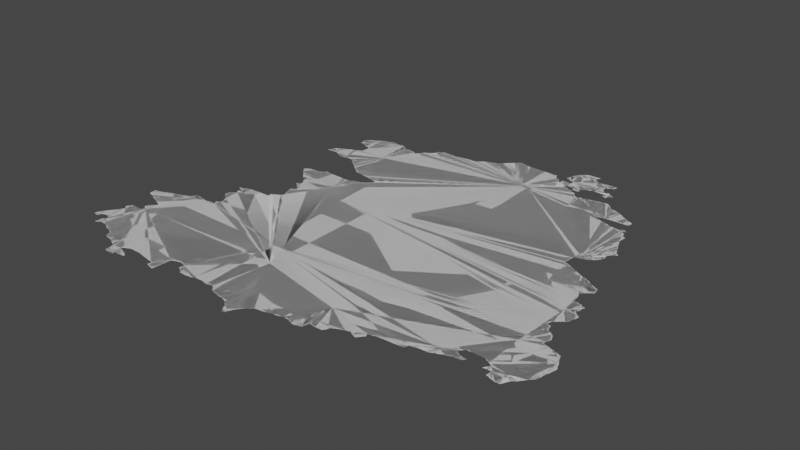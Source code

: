 # Source: egermany.blend  (saved by Blender 3.6.14; exported with 4.5.12 LTS)
import bpy
from mathutils import Matrix  # noqa: F401  (used for matrix-valued properties, if any)

bpy.ops.wm.read_factory_settings(use_empty=True)
scene = bpy.context.scene
scene.name = 'Scene'

# ---- collections
col_collection = bpy.data.collections.new('Collection'); scene.collection.children.link(col_collection)

# ---- node groups
ng_auto_smooth = bpy.data.node_groups.new('Auto Smooth', 'GeometryNodeTree')
_s = ng_auto_smooth.interface.new_socket(name='Geometry', in_out='OUTPUT', socket_type='NodeSocketGeometry')
_s = ng_auto_smooth.interface.new_socket(name='Geometry', in_out='INPUT', socket_type='NodeSocketGeometry')
_s = ng_auto_smooth.interface.new_socket(name='Angle', in_out='INPUT', socket_type='NodeSocketFloat')
_s.subtype = 'ANGLE'
_s.min_value = 0.0
_s.max_value = 3.142
ng_auto_smooth.is_modifier = True
_N = ng_auto_smooth.nodes; _L = ng_auto_smooth.links
n0 = _N.new('NodeGroupOutput'); n0.name = 'Group Output'; n0.location = (480, -100)
n1 = _N.new('NodeGroupInput'); n1.name = 'Group Input'; n1.location = (-420, -300)
n2 = _N.new('NodeGroupInput'); n2.name = 'Group Input.001'; n2.location = (-60, -100)
n3 = _N.new('GeometryNodeSetShadeSmooth'); n3.name = 'Set Shade Smooth'; n3.location = (120, -100)
n3.domain = 'EDGE'
n4 = _N.new('GeometryNodeSetShadeSmooth'); n4.name = 'Set Shade Smooth.001'; n4.location = (300, -100)
n5 = _N.new('GeometryNodeInputMeshEdgeAngle'); n5.name = 'Edge Angle'; n5.location = (-420, -220)
n6 = _N.new('GeometryNodeInputEdgeSmooth'); n6.name = 'Is Edge Smooth'; n6.location = (-60, -160)
n7 = _N.new('GeometryNodeInputShadeSmooth'); n7.name = 'Is Face Smooth'; n7.location = (-240, -340)
n8 = _N.new('FunctionNodeBooleanMath'); n8.name = 'Boolean Math'; n8.location = (-60, -220)
n9 = _N.new('FunctionNodeCompare'); n9.name = 'Compare'; n9.location = (-240, -180)
n9.operation = 'LESS_EQUAL'
_L.new(n5.outputs[0], n9.inputs[0])
_L.new(n4.outputs[0], n0.inputs[0])
_L.new(n1.outputs[1], n9.inputs[1])
_L.new(n9.outputs[0], n8.inputs[0])
_L.new(n7.outputs[0], n8.inputs[1])
_L.new(n2.outputs[0], n3.inputs[0])
_L.new(n6.outputs[0], n3.inputs[1])
_L.new(n3.outputs[0], n4.inputs[0])
_L.new(n8.outputs[0], n3.inputs[2])
n0.is_active_output = True

# ---- world
world_world = bpy.data.worlds.new('World'); scene.world = world_world
world_world.use_nodes = True; world_world.node_tree.nodes.clear()
_N = world_world.node_tree.nodes; _L = world_world.node_tree.links
n0 = _N.new('ShaderNodeOutputWorld'); n0.name = 'World Output'; n0.location = (300, 300)
n1 = _N.new('ShaderNodeBackground'); n1.name = 'Background'; n1.location = (10, 300)
n1.inputs[0].default_value = (0.05088, 0.05088, 0.05088, 1.0)
_L.new(n1.outputs[0], n0.inputs[0])
n0.is_active_output = True
world_world.color = (0.05088, 0.05088, 0.05088)
world_world.use_sun_shadow = False
world_world.sun_shadow_jitter_overblur = 0.0

# ---- meshes
me_mesh_004 = bpy.data.meshes.new('Mesh.004')
me_mesh_004.from_pydata([(9.88, 50.64, -5.186e-08), (9.88, 50.64, -4.439e-08), (9.89, 50.65, -9.439e-08), (9.892, 50.67, -9.002e-08), (9.896, 50.69, -7.311e-08), (9.929, 50.63, -1.003e-07), (9.91, 50.69, -9.926e-08), (9.913, 50.71, -8.472e-08), (9.918, 50.72, -5.28e-08), (10.04, 50.53, 8.231e-08), (10.04, 50.53, -4.728e-08), (10.05, 50.53, -4.162e-08), (10.05, 50.54, -8.679e-08), (10.05, 50.55, -9.423e-08), (10.06, 50.54, -5.771e-08), (10.07, 50.55, -9.728e-08), (10.09, 50.55, -7.837e-08), (10.11, 50.56, -8.485e-08), (10.13, 50.56, -7.349e-08), (10.21, 50.55, -9.751e-08), (10.21, 50.54, -4.661e-08), (10.24, 50.52, -8.686e-08), (10.23, 50.52, 1.388e-08), (10.23, 50.52, -5.103e-09), (10.24, 50.54, -9.253e-08), (9.949, 50.67, -9.608e-08), (9.93, 50.73, -9.642e-08), (9.935, 50.75, -7.399e-08), (9.948, 50.64, -8.355e-08), (9.949, 50.65, -9.083e-08), (10.16, 50.79, -9.988e-08), (9.95, 50.75, -9.273e-08), (9.952, 50.77, -8.566e-08), (9.958, 50.78, -5.868e-08), (9.963, 50.64, -4.439e-08), (9.962, 50.64, -5.327e-08), (9.989, 50.68, -8.183e-08), (9.97, 50.79, -9.41e-08), (9.975, 50.81, -7.399e-08), (9.99, 50.81, -9.901e-08), (9.992, 50.83, -8.566e-08), (9.998, 50.84, -5.868e-08), (10.01, 50.68, -7.491e-08), (10.01, 50.85, -9.332e-08), (10.02, 50.87, -7.399e-08), (10.03, 50.68, -7.491e-08), (10.03, 50.87, -9.461e-08), (10.05, 50.61, -8.776e-08), (10.06, 50.62, -4.162e-08), (10.05, 50.68, -7.607e-08), (10.07, 50.62, -8.118e-08), (10.08, 50.65, -7.491e-08), (10.07, 50.67, -9.587e-08), (10.09, 50.63, -9.27e-08), (10.09, 50.65, -9.926e-08), (10.55, 50.63, -9.988e-08), (10.11, 50.56, -9.156e-08), (10.11, 50.56, -8.564e-08), (10.22, 50.61, -9.988e-08), (10.01, 50.93, -7.55e-08), (10.01, 50.95, -8.761e-08), (10.02, 50.97, -6.249e-08), (10.03, 50.93, -9.82e-08), (10.03, 50.97, -9.677e-08), (10.03, 50.99, -8.038e-08), (10.04, 51.0, -4.217e-08), (10.04, 50.91, -9.121e-08), (10.05, 51.0, -8.517e-08), (10.1, 51.0, -7.405e-08), (10.13, 51.0, -7.738e-08), (10.16, 51.06, -4.202e-08), (10.16, 51.08, -3.329e-08), (10.17, 51.0, -4.994e-08), (10.17, 51.05, -8.424e-08), (10.17, 51.09, -9.257e-08), (10.17, 51.11, -8.282e-08), (10.18, 51.12, -4.217e-08), (10.21, 51.01, -1.008e-07), (10.19, 51.04, -6.409e-08), (10.19, 51.05, -9.681e-08), (10.19, 51.13, -8.718e-08), (10.2, 51.14, -5.327e-08), (10.2, 51.2, -4.528e-08), (10.21, 51.03, -9.32e-08), (10.21, 51.15, -9.004e-08), (10.22, 51.16, -6.126e-08), (10.21, 51.2, -8.843e-08), (10.3, 51.13, -9.988e-08), (10.23, 51.17, -9.282e-08), (10.23, 51.19, 5.18e-08), (10.23, 51.18, -3.329e-08), (10.23, 51.18, -5.993e-08), (10.23, 51.18, -5.993e-08), (10.22, 51.19, -6.076e-08), (10.23, 51.19, -9.868e-08), (10.11, 50.56, 1.358e-08), (9.94, 51.32, -4.439e-08), (9.936, 51.35, -9.432e-08), (9.935, 51.37, -7.845e-08), (9.957, 51.3, -7.393e-08), (9.951, 51.31, -9.172e-08), (9.95, 51.37, -9.77e-08), (9.955, 51.38, -7.334e-08), (9.991, 51.39, -9.59e-08), (9.991, 51.29, -9.793e-08), (10.01, 51.28, -6.541e-08), (10.01, 51.29, -9.926e-08), (10.0, 51.4, -5.98e-08), (10.03, 51.27, -8.664e-08), (10.28, 51.33, -9.988e-08), (10.06, 51.26, -7.576e-08), (10.05, 51.27, -9.597e-08), (10.05, 51.41, -9.648e-08), (10.07, 51.25, -8.147e-08), (10.06, 51.42, -6.929e-08), (10.1, 51.24, -7.096e-08), (10.09, 51.25, -9.208e-08), (10.09, 51.43, -8.85e-08), (10.11, 51.43, -9.77e-08), (10.13, 51.23, -9.147e-08), (10.11, 51.44, -7.675e-08), (10.15, 51.22, -6.3e-08), (10.15, 51.23, -9.848e-08), (10.15, 51.45, -9.436e-08), (10.17, 51.21, -8.905e-08), (10.16, 51.46, -5.969e-08), (10.19, 51.21, -9.465e-08), (10.21, 51.47, -8.854e-08), (10.22, 51.48, -6.931e-08), (10.27, 50.51, -9.708e-08), (10.3, 50.5, -6.411e-08), (10.29, 50.51, -9.813e-08), (10.35, 50.49, -9.452e-08), (10.36, 50.46, -5.438e-08), (10.35, 50.47, -8.25e-08), (10.38, 50.42, -5.527e-08), (10.37, 50.43, -9.513e-08), (10.37, 50.45, -9.436e-08), (10.39, 50.4, -6.598e-08), (10.39, 50.41, -9.781e-08), (10.41, 50.4, -7.491e-08), (10.43, 50.4, -5.427e-08), (10.45, 50.4, -9.035e-08), (10.47, 50.39, -8.976e-08), (10.5, 50.38, -7.818e-08), (10.49, 50.39, -9.603e-08), (10.51, 50.37, -8.529e-08), (10.54, 50.36, -7.854e-08), (10.53, 50.37, -9.481e-08), (10.61, 50.23, -8.449e-08), (10.63, 50.22, -4.786e-08), (10.63, 50.23, -9.926e-08), (10.68, 50.22, -8.798e-08), (10.71, 50.22, -9.057e-08), (10.73, 50.22, -7.169e-08), (10.72, 50.23, -8.74e-08), (10.58, 50.34, -6.414e-08), (10.57, 50.35, -8.941e-08), (10.61, 50.31, -1.034e-07), (10.61, 50.33, -9.692e-08), (10.7, 50.34, -9.922e-08), (10.7, 50.35, -8.99e-08), (10.71, 50.33, -9.405e-08), (10.7, 50.34, -6.076e-08), (10.7, 50.35, -6.076e-08), (10.71, 50.34, -4.162e-08), (10.71, 50.35, -4.162e-08), (10.7, 50.36, -9.193e-08), (10.71, 50.36, -8.279e-08), (10.73, 50.25, -9.239e-08), (10.75, 50.32, -8.681e-08), (10.72, 50.36, -5.771e-08), (10.73, 50.37, -9.603e-08), (10.75, 50.25, -8.99e-08), (10.75, 50.31, -1.001e-07), (10.75, 50.37, -8.566e-08), (10.79, 50.25, -9.1e-08), (10.77, 50.31, -8.777e-08), (10.77, 50.38, -8.11e-08), (10.77, 50.39, -9.848e-08), (10.81, 50.29, -9.531e-08), (10.8, 50.3, -6.764e-08), (10.8, 50.39, -9.054e-08), (10.85, 50.25, -8.639e-08), (10.84, 50.27, -9.49e-08), (10.84, 50.28, -7.797e-08), (10.85, 50.27, -9.739e-08), (10.86, 50.27, -5.117e-08), (10.91, 50.39, -9.157e-08), (10.86, 50.27, -4.578e-08), (10.95, 50.39, -9.416e-08), (10.96, 50.38, -4.578e-08), (10.98, 50.38, -8.028e-08), (11.05, 50.37, -9.462e-08), (11.07, 50.36, -7.761e-08), (11.07, 50.37, -9.77e-08), (11.17, 50.51, -9.988e-08), (11.15, 50.35, -9.99e-08), (11.15, 50.3, -7.168e-08), (11.16, 50.33, -8.016e-08), (11.19, 50.29, -9.049e-08), (11.21, 50.29, -1.037e-07), (11.21, 50.28, -5.327e-08), (11.25, 50.27, -7.989e-08), (11.25, 50.33, -9.554e-08), (11.25, 50.35, -9.473e-08), (11.25, 50.39, -9.38e-08), (11.27, 50.49, -9.367e-08), (11.26, 50.4, -8.862e-08), (11.26, 50.44, -6.147e-08), (11.26, 50.47, -7.491e-08), (11.3, 50.5, -7.506e-08), (11.31, 50.51, -9.51e-08), (11.33, 50.51, -8.664e-08), (11.36, 50.52, -6.334e-08), (11.38, 50.52, -6.684e-08), (11.36, 50.53, -9.897e-08), (11.38, 50.53, -9.464e-08), (11.41, 50.51, -8.777e-08), (11.44, 50.44, -3.329e-08), (11.43, 50.45, -8.292e-08), (11.44, 50.49, -6.052e-08), (11.43, 50.51, -9.603e-08), (11.45, 50.43, -7.814e-08), (11.47, 50.42, -6.95e-08), (11.47, 50.43, -9.677e-08), (11.67, 50.41, -1.035e-07), (11.5, 50.4, -4.412e-08), (11.49, 50.41, -9.083e-08), (11.51, 50.39, -8.677e-08), (11.53, 50.39, -9.171e-08), (11.59, 50.39, -8.712e-08), (11.66, 50.4, -5.615e-08), (11.79, 50.42, -7.756e-08), (11.81, 50.41, -8.994e-08), (11.83, 50.4, -4.162e-08), (11.84, 50.4, -4.162e-08), (11.83, 50.4, -9.247e-08), (11.84, 50.4, -8.99e-08), (11.85, 50.41, -9.151e-08), (11.91, 50.42, -8.68e-08), (12.4, 50.53, -9.91e-08), (11.93, 50.42, -6.576e-08), (11.96, 50.39, -7.132e-08), (11.95, 50.41, -9.377e-08), (11.97, 50.37, -7.491e-08), (11.97, 50.39, -9.587e-08), (11.99, 50.36, -8.384e-08), (11.99, 50.37, -9.681e-08), (12.05, 50.35, -9.073e-08), (12.07, 50.34, -7.585e-08), (12.07, 50.35, -9.737e-08), (12.11, 50.33, -9.3e-08), (12.15, 50.33, -9.078e-08), (12.3, 50.18, -8.62e-08), (12.29, 50.21, -9.007e-08), (12.37, 50.25, -1.227e-07), (12.33, 50.18, -8.74e-08), (12.35, 50.21, -8.913e-08), (12.34, 50.18, -5.438e-08), (12.35, 50.19, -8.2e-08), (12.36, 50.22, -6.231e-08), (12.2, 50.32, -8.186e-08), (12.19, 50.33, -9.692e-08), (12.22, 50.3, -5.327e-08), (12.21, 50.31, -8.977e-08), (12.24, 50.28, -3.329e-08), (12.23, 50.29, -9.213e-08), (12.25, 50.27, -7.999e-08), (12.27, 50.25, -8.628e-08), (12.27, 50.27, -9.926e-08), (12.39, 50.29, -9.869e-08), (12.38, 50.26, -7.056e-08), (12.39, 50.31, -9.848e-08), (12.41, 50.31, -7.075e-08), (12.41, 50.33, -9.651e-08), (12.43, 50.33, -8.043e-08), (12.44, 50.34, -6.601e-08), (12.45, 50.35, -8.92e-08), (12.46, 50.36, -6.023e-08), (12.47, 50.37, -9.492e-08), (12.49, 50.38, -7.283e-08), (12.49, 50.39, -9.647e-08), (12.57, 50.4, -1.107e-08), (12.57, 50.41, 1.413e-08), (12.59, 50.41, -9.177e-08), (12.65, 50.42, -7.625e-08), (12.67, 50.43, -9.503e-08), (12.66, 50.42, -4.578e-08), (12.72, 50.43, -8.23e-08), (12.76, 50.44, -4.661e-08), (12.77, 50.45, -9.112e-08), (12.81, 50.45, -8.564e-08), (12.83, 50.46, -9.031e-08), (12.85, 50.45, -8.914e-08), (12.87, 50.44, -7.68e-08), (12.87, 50.45, -9.748e-08), (13.03, 50.59, -9.988e-08), (12.92, 50.42, -4.162e-08), (12.91, 50.43, -9.839e-08), (12.93, 50.42, -7.267e-08), (12.95, 50.42, -7.29e-08), (12.96, 50.42, -4.439e-08), (12.97, 50.43, -9.009e-08), (13.02, 50.44, -8.941e-08), (13.03, 50.51, -9.669e-08), (13.05, 50.52, -9.523e-08), (13.17, 50.51, -9.2e-08), (13.19, 50.51, -7.952e-08), (13.19, 50.53, -9.76e-08), (13.21, 50.55, -9.23e-08), (13.2, 50.53, -7.025e-08), (13.22, 50.56, -7.572e-08), (13.47, 50.79, -9.988e-08), (13.23, 50.57, -8.791e-08), (13.24, 50.58, -4.162e-08), (13.25, 50.59, -7.991e-08), (13.27, 50.61, -9.312e-08), (13.26, 50.6, -4.162e-08), (13.3, 50.62, -7.584e-08), (13.33, 50.63, -9.964e-08), (13.32, 50.62, -4.162e-08), (13.36, 50.64, -8.692e-08), (13.38, 50.64, -4.162e-08), (13.4, 50.64, -7.342e-08), (13.38, 50.65, -9.954e-08), (13.4, 50.65, -9.067e-08), (13.44, 50.62, -4.959e-08), (13.43, 50.63, -8.971e-08), (13.47, 50.61, -8.785e-08), (13.49, 50.61, -7.766e-08), (13.49, 50.63, -9.76e-08), (13.5, 50.63, -9.18e-08), (13.51, 50.65, -9.077e-08), (13.52, 50.65, -6.796e-08), (13.53, 50.67, -9.317e-08), (13.53, 50.69, -9.597e-08), (13.53, 50.71, -8.953e-08), (13.54, 50.68, -1.125e-07), (13.54, 50.68, -7.075e-08), (13.54, 50.67, -4.217e-08), (13.54, 50.68, -5.951e-08), (13.55, 50.72, -9.233e-08), (13.59, 50.72, -5.785e-08), (13.59, 50.73, -9.269e-08), (13.79, 50.75, -9.976e-08), (13.69, 50.74, -9.17e-08), (13.73, 50.74, -8.172e-08), (13.79, 50.74, -4.144e-08), (13.82, 50.75, -9.854e-08), (13.89, 50.75, -8.485e-08), (13.89, 50.79, -9.413e-08), (13.91, 50.8, -6.326e-08), (13.92, 50.8, -5.847e-08), (13.93, 50.81, -9.317e-08), (13.99, 50.82, -7.425e-08), (14.13, 50.92, -9.988e-08), (14.01, 50.82, -7.469e-08), (14.07, 50.82, -8.918e-08), (14.09, 50.82, -7.618e-08), (14.09, 50.83, -9.681e-08), (14.11, 50.83, -8.723e-08), (14.13, 50.84, -6.733e-08), (14.13, 50.85, -9.926e-08), (14.15, 50.85, -8.914e-08), (14.18, 50.86, -8.195e-08), (14.19, 50.87, -9.221e-08), (14.22, 50.88, -9.06e-08), (14.23, 50.89, -8.834e-08), (14.27, 50.99, -8.245e-08), (14.27, 50.9, -6.46e-08), (14.31, 50.95, -1.106e-07), (14.27, 50.97, -9.926e-08), (14.27, 51.01, -8.557e-08), (14.29, 50.97, -8.269e-08), (14.28, 51.02, -6.023e-08), (14.29, 51.03, -7.679e-08), (14.29, 51.05, -9.523e-08), (14.31, 50.9, -4.786e-08), (14.31, 50.91, -9.926e-08), (14.3, 50.96, -4.412e-08), (14.31, 51.05, -8.523e-08), (14.34, 50.91, -9.213e-08), (14.33, 51.06, -9.084e-08), (14.73, 51.34, -9.988e-08), (14.36, 50.94, -8.644e-08), (14.35, 51.05, -8.99e-08), (14.37, 50.91, -9.925e-08), (14.37, 50.93, -9.76e-08), (14.38, 51.05, -9.41e-08), (14.38, 50.93, -6.869e-08), (14.39, 50.94, -6.825e-08), (14.64, 50.86, -6.456e-08), (14.65, 50.86, -8.426e-08), (14.65, 50.89, -9.883e-08), (14.71, 50.85, -9.748e-08), (14.71, 50.84, -7.134e-08), (14.44, 51.05, -9.266e-08), (14.47, 51.05, -9.76e-08), (14.49, 51.05, -9.533e-08), (14.51, 51.04, -6.638e-08), (14.51, 51.05, -9.845e-08), (14.53, 51.03, -9.293e-08), (14.56, 50.92, -8.42e-08), (14.56, 50.93, -4.162e-08), (14.55, 51.02, -8.251e-08), (14.55, 51.03, -9.848e-08), (14.56, 50.93, -8.764e-08), (14.57, 50.93, -9.273e-08), (14.57, 50.95, -8.198e-08), (14.58, 50.96, -4.217e-08), (14.57, 51.01, -8.761e-08), (14.99, 51.37, -1.022e-07), (14.59, 50.93, -9.017e-08), (14.59, 51.0, 5.178e-08), (14.59, 50.99, -3.329e-08), (14.6, 50.99, -6.98e-08), (14.6, 50.99, -7.5e-08), (14.59, 51.0, -8.99e-08), (14.59, 50.98, -4.162e-08), (14.59, 51.0, -5.438e-08), (14.6, 50.98, -8.761e-08), (14.59, 51.01, -9.93e-08), (14.59, 50.97, -9.676e-08), (14.64, 50.88, -4.578e-08), (14.63, 50.93, -9.244e-08), (14.65, 50.93, -1.032e-07), (14.74, 50.84, -9.681e-08), (14.79, 50.83, -8.236e-08), (14.8, 50.84, -5.261e-08), (14.81, 50.87, -8.723e-08), (14.81, 50.89, -9.394e-08), (14.82, 50.89, -6.973e-08), (14.83, 50.91, -9.399e-08), (14.84, 50.92, -6.354e-08), (14.85, 50.93, -9.185e-08), (14.86, 50.94, -7.277e-08), (14.87, 50.95, -8.835e-08), (14.99, 51.15, -9.919e-08), (14.88, 50.96, -6.662e-08), (14.89, 50.97, -8.469e-08), (14.9, 50.98, -3.329e-08), (14.91, 50.99, -8.048e-08), (14.91, 51.01, -9.926e-08), (14.93, 51.01, -7.698e-08), (14.93, 51.03, -9.76e-08), (14.94, 51.03, -7.391e-08), (14.95, 51.05, -9.587e-08), (14.96, 51.05, -6.973e-08), (14.97, 51.07, -9.399e-08), (14.98, 51.07, -7.832e-08), (15.0, 51.18, -8.683e-08), (15.0, 51.16, -4.578e-08), (12.28, 50.22, -2.045e-08), (10.25, 51.49, -8.85e-08), (10.27, 51.49, -9.77e-08), (10.27, 51.5, -7.337e-08), (10.31, 51.51, -9.248e-08), (10.65, 51.56, -9.957e-08), (10.32, 51.52, -4.107e-08), (10.35, 51.53, -8.604e-08), (10.36, 51.54, -6.791e-08), (10.38, 51.58, -7.108e-08), (10.37, 51.55, -1.026e-07), (10.39, 51.58, -6.232e-08), (10.45, 51.57, -9.68e-08), (10.44, 51.58, -3.576e-08), (10.47, 51.57, -8.855e-08), (10.51, 51.55, -9.926e-08), (10.51, 51.56, -6.68e-08), (10.53, 51.55, -9.636e-08), (10.54, 51.56, -7.017e-08), (11.8, 51.31, -9.988e-08), (10.58, 51.79, -7.288e-08), (10.58, 51.81, -6.658e-08), (10.61, 51.57, -9.392e-08), (10.59, 51.78, -6.796e-08), (10.59, 51.79, -9.587e-08), (10.62, 51.76, -6.703e-08), (10.61, 51.77, -9.399e-08), (10.63, 51.57, -8.796e-08), (10.64, 51.61, -4.162e-08), (10.64, 51.61, -4.895e-08), (10.64, 51.74, -6.703e-08), (10.63, 51.75, -9.399e-08), (10.65, 51.56, -3.329e-08), (10.66, 51.57, -1.127e-07), (10.64, 51.56, -8.157e-08), (10.65, 51.59, -8.566e-08), (10.65, 51.61, -8.761e-08), (10.66, 51.62, -4.162e-08), (10.66, 51.72, -6.126e-08), (10.65, 51.73, -9.027e-08), (10.66, 51.56, -8.33e-08), (10.66, 51.57, -9.5e-08), (10.66, 51.61, -8.611e-08), (10.67, 51.63, -7.92e-08), (10.68, 51.66, -4.528e-08), (10.68, 51.67, -8.032e-08), (10.69, 51.65, -9.53e-08), (10.67, 51.71, -9.628e-08), (10.69, 51.63, -9.893e-08), (11.23, 51.89, -8.311e-08), (10.58, 51.85, -4.717e-08), (10.58, 52.0, -4.754e-08), (10.56, 52.0, -1.649e-07), (10.57, 52.0, -6.411e-08), (10.57, 52.0, -7.741e-08), (10.58, 52.01, -6.076e-08), (10.59, 51.85, -9.508e-08), (10.59, 52.01, -8.756e-08), (10.6, 51.86, -7.888e-08), (10.61, 51.87, -8.643e-08), (10.62, 51.88, -3.329e-08), (10.62, 51.98, -5.438e-08), (10.61, 51.99, -9.4e-08), (10.63, 52.01, -9.136e-08), (10.63, 51.88, -7.551e-08), (10.64, 51.92, -6.873e-08), (10.62, 51.93, -8.99e-08), (10.63, 51.95, -1.917e-07), (10.63, 51.93, -6.126e-08), (10.64, 51.93, -9.925e-08), (10.63, 51.97, -9.415e-08), (10.65, 51.89, -9.585e-08), (10.65, 51.91, -9.492e-08), (10.65, 51.95, -9.997e-08), (10.64, 51.97, 5.265e-08), (10.64, 51.96, -3.329e-08), (10.65, 51.96, -5.993e-08), (10.65, 51.96, -5.993e-08), (10.66, 52.03, -1.253e-07), (10.64, 51.97, -8.99e-08), (10.64, 52.02, -2.553e-08), (10.66, 52.04, -5.993e-08), (10.69, 52.04, -1.081e-07), (10.72, 52.04, -8.875e-08), (10.76, 52.05, -9.731e-08), (10.79, 52.05, -9.038e-08), (10.81, 52.05, -9.156e-08), (10.83, 52.05, -9.174e-08), (10.86, 52.05, -9.425e-08), (10.89, 52.05, -9.577e-08), (10.77, 52.77, -7.135e-08), (10.77, 52.79, -9.438e-08), (10.8, 52.75, -7.166e-08), (10.79, 52.77, -9.587e-08), (10.81, 52.73, -7.468e-08), (10.81, 52.75, -9.493e-08), (10.83, 52.71, -7.55e-08), (10.83, 52.73, -9.76e-08), (10.85, 52.69, -7.732e-08), (10.85, 52.71, -9.926e-08), (10.88, 52.66, -3.329e-08), (10.87, 52.67, -8.208e-08), (10.87, 52.69, -9.926e-08), (10.77, 52.83, -8.5e-08), (10.81, 52.83, -9.28e-08), (10.84, 52.84, -9.166e-08), (10.6, 53.36, -1.565e-07), (10.59, 53.37, -6.076e-08), (10.6, 53.37, -7.937e-08), (10.6, 53.38, -3.329e-08), (10.61, 53.37, -9.016e-08), (10.61, 53.39, -8.781e-08), (10.62, 53.41, -6.516e-08), (10.63, 53.41, -9.741e-08), (10.63, 53.43, -8.238e-08), (10.69, 53.38, -8.901e-08), (10.65, 53.45, -1.052e-07), (10.71, 53.37, -9.173e-08), (10.74, 53.36, -9.347e-08), (10.73, 53.37, -1.017e-07), (10.78, 53.34, -7.094e-08), (10.77, 53.35, -9.339e-08), (10.81, 53.33, -9.024e-08), (10.83, 53.32, -7.75e-08), (10.85, 53.32, -8.299e-08), (10.89, 53.32, -6.944e-08), (10.64, 53.44, -5.527e-08), (10.66, 53.46, -7.578e-08), (10.69, 53.47, -9.234e-08), (10.7, 53.48, -4.162e-08), (10.71, 53.48, -8.568e-08), (10.74, 53.5, -8.23e-08), (10.73, 53.49, -9.016e-08), (10.75, 53.76, -7.833e-08), (10.77, 53.51, -8.894e-08), (10.78, 53.75, -8.596e-08), (10.79, 53.51, -9.42e-08), (10.79, 53.52, -7.058e-08), (10.81, 53.53, -8.684e-08), (10.82, 53.74, -7.535e-08), (10.81, 53.75, -1.012e-07), (10.83, 53.53, -9.848e-08), (10.83, 53.54, -6.564e-08), (10.85, 53.73, -8.606e-08), (10.85, 53.55, -8.858e-08), (10.87, 53.55, -9.84e-08), (10.87, 53.56, -5.693e-08), (10.88, 53.72, -7.949e-08), (10.87, 53.73, -1.207e-07), (10.75, 53.77, -9.039e-08), (10.76, 53.86, -8.565e-08), (10.77, 53.86, -7.753e-08), (10.79, 53.87, -9.11e-08), (10.83, 53.89, -9.45e-08), (10.84, 53.9, -6.023e-08), (10.85, 53.91, -8.92e-08), (10.86, 53.92, -4.217e-08), (10.87, 53.93, -8.141e-08), (10.95, 52.06, -7.618e-08), (10.96, 52.06, -9.846e-08), (10.95, 52.09, -8.68e-08), (10.95, 52.1, -6.95e-08), (10.96, 52.07, -8.618e-08), (10.97, 52.11, -8.803e-08), (10.98, 52.12, -2.327e-08), (10.99, 52.13, -7.877e-08), (11.01, 52.13, -9.597e-08), (11.02, 52.14, -6.354e-08), (11.03, 52.15, -8.804e-08), (10.95, 52.47, -3.329e-08), (10.96, 52.47, -1.102e-07), (10.96, 52.47, -8.331e-08), (10.96, 52.47, -5.993e-08), (10.96, 52.47, -3.329e-08), (10.98, 52.46, -7.809e-08), (10.97, 52.47, -8.546e-08), (10.97, 52.47, -8.346e-08), (11.0, 52.44, -5.327e-08), (10.99, 52.45, -8.525e-08), (11.02, 52.3, -7.878e-08), (11.01, 52.33, -8.758e-08), (11.01, 52.34, -8.354e-08), (11.02, 52.42, -3.329e-08), (11.01, 52.43, -8.643e-08), (11.62, 52.46, -9.768e-08), (11.04, 52.16, -3.329e-08), (11.04, 52.24, -7.139e-08), (11.03, 52.27, -8.723e-08), (11.03, 52.29, -9.674e-08), (11.03, 52.41, -9.526e-08), (11.05, 52.16, -7.635e-08), (11.06, 52.19, -8.978e-08), (11.05, 52.23, -9.452e-08), (11.05, 52.35, -9.466e-08), (11.06, 52.36, -4.528e-08), (11.05, 52.39, -7.577e-08), (11.05, 52.41, -9.503e-08), (11.07, 52.17, -9.593e-08), (11.07, 52.19, -9.962e-08), (11.07, 52.37, -9.971e-08), (11.07, 52.39, -9.587e-08), (10.89, 52.65, -8.659e-08), (10.92, 52.62, -5.195e-08), (10.91, 52.63, -8.403e-08), (10.95, 52.85, -9.932e-08), (10.96, 52.59, -6.208e-08), (10.95, 52.62, -7.493e-08), (10.96, 52.6, -3.329e-08), (10.98, 52.48, -5.771e-08), (10.98, 52.56, -7.618e-08), (10.97, 52.57, -8.566e-08), (10.97, 52.59, -9.803e-08), (10.97, 52.6, -7.824e-08), (10.97, 52.62, -7.103e-08), (11.07, 52.71, -9.988e-08), (10.99, 52.49, -8.424e-08), (11.0, 52.53, -7.412e-08), (10.99, 52.55, -9.085e-08), (11.01, 52.49, -9.597e-08), (11.01, 52.5, -3.329e-08), (11.01, 52.51, -3.329e-08), (11.01, 52.5, -7.022e-08), (11.01, 52.51, -7.741e-08), (11.01, 52.52, -6.629e-08), (11.01, 52.53, -9.908e-08), (10.92, 52.85, -9.308e-08), (10.95, 52.86, -6.558e-08), (10.97, 52.86, -6.948e-08), (10.99, 52.87, -8.705e-08), (11.0, 52.89, -9.392e-08), (11.01, 52.89, -9.848e-08), (11.01, 52.9, -4.786e-08), (11.03, 52.89, -9.432e-08), (11.03, 52.9, -4.717e-08), (11.1, 52.89, -9.239e-08), (11.14, 52.89, -9.047e-08), (11.2, 52.88, -9.129e-08), (10.89, 53.33, -1.022e-07), (10.91, 53.33, -9.592e-08), (10.97, 53.34, -8.359e-08), (11.26, 53.58, -9.988e-08), (11.0, 53.32, -4.217e-08), (10.99, 53.33, -8.126e-08), (11.01, 53.31, -8.269e-08), (11.03, 53.29, -7.55e-08), (11.03, 53.31, -9.627e-08), (11.05, 53.28, -7.132e-08), (11.05, 53.29, -9.708e-08), (11.08, 53.26, -8.013e-08), (11.07, 53.27, -9.619e-08), (11.1, 53.24, -4.217e-08), (11.09, 53.25, -8.94e-08), (11.11, 53.23, -8.346e-08), (11.13, 53.21, -7.627e-08), (11.13, 53.23, -1.006e-07), (11.15, 53.2, -7.132e-08), (11.15, 53.21, -9.606e-08), (11.18, 53.18, -8.013e-08), (11.17, 53.19, -9.317e-08), (11.2, 53.16, -4.217e-08), (11.19, 53.17, -9.094e-08), (10.89, 53.57, -8.424e-08), (10.91, 53.57, -9.518e-08), (10.93, 53.71, -9.962e-08), (10.92, 53.58, -7.528e-08), (10.93, 53.59, -9.261e-08), (10.93, 53.69, -9.555e-08), (10.89, 53.94, -7.283e-08), (10.89, 53.93, -9.934e-08), (10.91, 53.95, -8.859e-08), (10.92, 53.96, -6.748e-08), (10.95, 53.97, -9.187e-08), (11.03, 53.97, -9.988e-08), (10.97, 53.97, -9.681e-08), (10.97, 53.98, -7.365e-08), (11.01, 53.99, -8.99e-08), (11.03, 53.99, -9.926e-08), (11.03, 54.0, -6.874e-08), (11.05, 54.0, -8.324e-08), (11.12, 54.0, -9.953e-08), (11.09, 54.0, -8.324e-08), (11.19, 53.99, -9.9e-08), (11.17, 54.0, -8.59e-08), (11.25, 53.95, -9.71e-08), (11.19, 54.0, -6.541e-08), (11.32, 52.87, -9.861e-08), (11.3, 52.87, -9.486e-08), (11.24, 52.88, -7.39e-08), (11.25, 53.12, -7.132e-08), (11.27, 53.11, -9.002e-08), (11.3, 52.88, 6.677e-08), (11.3, 53.1, -4.439e-08), (11.29, 53.11, -8.95e-08), (11.32, 52.88, -7e-08), (11.36, 53.09, -9.681e-08), (11.37, 52.89, -9.646e-08), (11.38, 52.9, -5.098e-08), (11.39, 53.08, -4.661e-08), (11.39, 53.09, -9.692e-08), (11.41, 53.08, -8.382e-08), (11.43, 52.91, -9.237e-08), (11.44, 52.92, -6.383e-08), (11.47, 53.07, -9.389e-08), (11.46, 52.92, -8.433e-08), (11.49, 52.93, -9.74e-08), (11.5, 52.94, -4.162e-08), (11.49, 53.06, -5.69e-08), (11.49, 53.07, -9.926e-08), (11.51, 52.95, -7.778e-08), (11.57, 53.05, -8.264e-08), (11.21, 53.15, -8.346e-08), (11.23, 53.13, -7.627e-08), (11.23, 53.15, -9.97e-08), (11.25, 53.13, -9.481e-08), (11.21, 53.99, -8.934e-08), (11.24, 53.98, -6.743e-08), (11.27, 53.93, -9.317e-08), (11.26, 53.94, -4.412e-08), (11.29, 53.93, -8.777e-08), (11.31, 53.93, -9.681e-08), (11.31, 53.94, -5.693e-08), (11.37, 53.93, -1.031e-07), (11.33, 53.95, -8.362e-08), (11.36, 53.94, -7.237e-08), (11.35, 53.94, -7.937e-08), (11.39, 53.93, -9.455e-08), (11.43, 53.91, -9.97e-08), (11.43, 53.92, -6.207e-08), (11.47, 53.91, -9.975e-08), (11.46, 53.91, -8.094e-08), (11.46, 53.91, -7.282e-08), (11.45, 53.92, -3.637e-08), (11.44, 53.91, -8.279e-08), (11.47, 53.93, -8.472e-08), (11.48, 53.94, -5.771e-08), (11.49, 53.95, -9.508e-08), (11.49, 53.97, -8.2e-08), (11.5, 53.98, -4.412e-08), (11.53, 54.01, -9.168e-08), (11.51, 53.99, -9.175e-08), (11.52, 54.0, -7.43e-08), (11.53, 52.95, -9.863e-08), (11.53, 52.97, -7.627e-08), (11.55, 52.97, -9.76e-08), (11.55, 52.99, -7.468e-08), (11.57, 52.99, -9.76e-08), (11.57, 53.0, -7.283e-08), (11.59, 53.01, -9.587e-08), (11.59, 53.03, -9.338e-08), (11.59, 54.03, -9.924e-08), (11.57, 54.03, -8.737e-08), (11.6, 54.07, -6.459e-08), (11.61, 54.07, -9.813e-08), (11.72, 54.05, -9.988e-08), (12.1, 54.13, -9.988e-08), (11.61, 54.09, -9.089e-08), (11.61, 54.11, -7.644e-08), (11.63, 54.11, -9.266e-08), (11.64, 54.12, -4.412e-08), (11.65, 54.13, -8.39e-08), (11.67, 54.13, -8.862e-08), (11.68, 54.14, -6.09e-08), (11.69, 54.14, -7.753e-08), (11.71, 54.15, -9.139e-08), (11.73, 54.14, -8.74e-08), (11.75, 54.14, -8.686e-08), (11.83, 54.14, -8.846e-08), (12.85, 53.96, -9.988e-08), (11.85, 54.14, -8.323e-08), (11.93, 54.15, -9.356e-08), (11.95, 54.15, -9.76e-08), (11.95, 54.16, -8.188e-08), (12.02, 54.17, -8.7e-08), (12.05, 54.17, -9.355e-08), (12.07, 54.17, -9.156e-08), (12.11, 54.17, -8.481e-08), (12.13, 54.19, -8.161e-08), (12.14, 54.2, -2.759e-08), (12.15, 54.21, -5.446e-08), (12.17, 54.23, -8.094e-08), (12.19, 54.23, -9.77e-08), (12.19, 54.24, -5.693e-08), (12.23, 54.25, -9.416e-08), (12.25, 54.25, -9.926e-08), (12.25, 54.26, -7.971e-08), (12.29, 54.27, -9.669e-08), (12.3, 54.28, -8.191e-08), (12.35, 54.29, -9.848e-08), (12.35, 54.31, -8.186e-08), (12.37, 54.33, -8.861e-08), (12.38, 54.34, -6.354e-08), (12.39, 54.35, -9.399e-08), (12.4, 54.36, -6.873e-08), (12.41, 54.37, -8.875e-08), (12.42, 54.38, -6.126e-08), (12.43, 54.39, -9.185e-08), (12.45, 54.41, -8.87e-08), (12.44, 54.4, -5.28e-08), (12.46, 54.42, -5.327e-08), (12.47, 54.43, -8.814e-08), (12.86, 54.44, -9.432e-08), (12.48, 54.44, -2.468e-08), (12.49, 54.45, -8.602e-08), (12.5, 54.46, -4.217e-08), (12.51, 54.47, -8.507e-08), (12.53, 54.47, -8.175e-08), (12.58, 54.46, -8.639e-08), (12.59, 54.45, -9.411e-08), (12.66, 54.44, -7.941e-08), (13.03, 54.39, -9.895e-08), (13.01, 54.41, -1.143e-07), (13.04, 54.38, -6.859e-08), (13.05, 54.37, -8.953e-08), (13.08, 54.36, -7.975e-08), (13.11, 54.31, -8.844e-08), (13.09, 54.33, -9.518e-08), (13.09, 54.35, -8.671e-08), (13.1, 54.32, -4.578e-08), (12.89, 54.44, -6.325e-08), (13.0, 54.44, -6.447e-08), (13.01, 54.43, -8.737e-08), (13.02, 54.41, -7.058e-08), (13.5, 53.85, -9.988e-08), (13.13, 54.31, -1.027e-07), (13.14, 54.33, -8.168e-08), (13.13, 54.36, -7.764e-08), (13.15, 54.36, -8.831e-08), (13.21, 54.25, -9.873e-08), (13.21, 54.25, -5.993e-08), (13.21, 54.25, -6.756e-08), (13.21, 54.25, -5.674e-08), (13.21, 54.25, -8.329e-08), (13.21, 54.25, -3.329e-08), (13.21, 54.26, -7.739e-08), (13.23, 54.36, -1.038e-07), (13.25, 54.23, -9.246e-08), (13.24, 54.24, -4.504e-08), (13.23, 54.26, -4.162e-08), (13.23, 54.27, -9.408e-08), (13.23, 54.4, -6.638e-08), (13.29, 54.21, -9.89e-08), (13.25, 54.37, -9.182e-08), (13.25, 54.39, 5.177e-08), (13.25, 54.38, -3.329e-08), (13.26, 54.38, -7.304e-08), (13.26, 54.38, -7.335e-08), (13.25, 54.39, -8.99e-08), (13.25, 54.39, -5.527e-08), (13.25, 54.4, -9.368e-08), (13.27, 54.23, -8.396e-08), (13.27, 54.27, -9.23e-08), (13.29, 54.22, -6.3e-08), (13.31, 54.21, -8.241e-08), (13.33, 54.27, -9.677e-08), (13.34, 54.39, -9.988e-08), (13.35, 54.19, -9.567e-08), (13.34, 54.2, -5.907e-08), (13.34, 54.24, -7.505e-08), (13.33, 54.25, -8.516e-08), (13.43, 54.13, -9.79e-08), (13.37, 54.18, -7.753e-08), (13.39, 54.17, -9.317e-08), (13.38, 54.18, -4.439e-08), (13.39, 54.23, -8.894e-08), (13.39, 54.25, -9.926e-08), (13.39, 54.27, -8.663e-08), (13.41, 54.29, -9.285e-08), (13.41, 54.15, -9.306e-08), (13.4, 54.17, -7.275e-08), (13.41, 54.24, -7.299e-08), (13.41, 54.25, -7.974e-08), (13.4, 54.28, -3.329e-08), (13.5, 54.41, -9.988e-08), (13.43, 54.11, -9.686e-08), (13.42, 54.14, -5.28e-08), (13.42, 54.3, -3.329e-08), (13.43, 54.31, -8.857e-08), (13.13, 54.45, -7.796e-08), (13.14, 54.47, -7.277e-08), (13.15, 54.44, -8.098e-08), (13.15, 54.45, -9.681e-08), (13.14, 54.48, -6.653e-08), (13.15, 54.49, -9.791e-08), (13.16, 54.54, -7.303e-08), (13.17, 54.43, -8.566e-08), (13.17, 54.55, -8.714e-08), (13.18, 54.57, -6.869e-08), (13.19, 54.42, -6.638e-08), (13.19, 54.43, -9.933e-08), (13.19, 54.57, -9.848e-08), (13.19, 54.59, -8.401e-08), (13.2, 54.6, -5.28e-08), (13.21, 54.41, -9.068e-08), (13.23, 54.63, -1.139e-07), (13.21, 54.61, -9.148e-08), (13.22, 54.63, -7.519e-08), (13.23, 54.41, -9.916e-08), (13.23, 54.64, -6.409e-08), (13.25, 54.65, -8.472e-08), (13.27, 54.65, -9.516e-08), (13.27, 54.66, -6.638e-08), (13.31, 54.67, -9.839e-08), (13.29, 54.67, -8.802e-08), (13.39, 54.67, -1.06e-07), (13.43, 54.57, -9.86e-08), (13.39, 54.59, -9.788e-08), (13.38, 54.61, -6.782e-08), (13.38, 54.62, -6.326e-08), (13.38, 54.61, -5.633e-08), (13.38, 54.62, -8.5e-08), (13.38, 54.6, -8.346e-08), (13.39, 54.6, -5.28e-08), (13.39, 54.63, -8.161e-08), (13.41, 54.59, -8.737e-08), (13.4, 54.64, -3.329e-08), (13.41, 54.65, -7.948e-08), (13.4, 54.67, -9.255e-08), (13.41, 54.67, -9.739e-08), (13.41, 54.67, -8.324e-08), (13.43, 54.58, -6.249e-08), (13.42, 54.67, -1.054e-07), (13.42, 54.67, -4.994e-08), (13.43, 54.67, -8.99e-08), (13.43, 54.67, -9.662e-08), (14.15, 53.24, -9.988e-08), (13.61, 54.13, -9.862e-08), (13.74, 53.92, -9.988e-08), (13.73, 54.15, -9.954e-08), (13.46, 54.1, -7.888e-08), (13.45, 54.11, -8.061e-08), (13.45, 54.32, -6.564e-08), (13.45, 54.33, -9.722e-08), (13.47, 54.09, -9.603e-08), (13.47, 54.33, -8.914e-08), (13.49, 54.09, -8.956e-08), (13.5, 54.34, -8.581e-08), (13.5, 54.12, -7.296e-08), (13.51, 54.35, -9.721e-08), (13.53, 54.12, -9.323e-08), (13.53, 54.35, -9.175e-08), (13.57, 54.35, -9.364e-08), (13.69, 54.35, -1.024e-07), (13.61, 54.14, -7.323e-08), (13.63, 54.4, -8.653e-08), (13.66, 54.3, 2.002e-08), (13.66, 54.3, -5.527e-08), (13.7, 54.15, -9.779e-08), (13.67, 54.31, -9.067e-08), (13.68, 54.32, -6.354e-08), (13.67, 54.39, -9.772e-08), (13.69, 54.29, -1.042e-07), (13.71, 54.31, -9.63e-08), (13.69, 54.33, -9.492e-08), (13.69, 54.39, -8.437e-08), (13.71, 54.28, -3.329e-08), (13.71, 54.28, -4.162e-08), (13.71, 54.29, -8.802e-08), (13.71, 54.29, -1.372e-07), (13.71, 54.37, -9.4e-08), (13.7, 54.38, -5.28e-08), (13.72, 54.32, -5.527e-08), (13.73, 54.33, -9.223e-08), (13.74, 54.35, -7.865e-08), (13.73, 54.36, -7.46e-08), (13.73, 54.16, -7.656e-08), (13.75, 54.34, -7.517e-08), (13.76, 54.35, -8.324e-08), (13.76, 54.34, -8.99e-08), (13.75, 54.35, -4.412e-08), (13.74, 54.36, -3.329e-08), (13.47, 54.57, -9.36e-08), (13.45, 54.57, -8.823e-08), (13.55, 54.57, -1.047e-07), (13.53, 54.57, -9.331e-08), (13.57, 54.46, -5.93e-08), (13.57, 54.48, -7.213e-08), (13.57, 54.48, 8.338e-09), (13.57, 54.48, -3.329e-08), (13.57, 54.48, -8.714e-08), (13.57, 54.49, -9.597e-08), (13.55, 54.58, -9.279e-08), (13.59, 54.43, -9.587e-08), (13.59, 54.45, -7.855e-08), (13.59, 54.49, -8.424e-08), (13.61, 54.41, -8.959e-08), (13.6, 54.43, -6.516e-08), (13.6, 54.5, -5.771e-08), (13.61, 54.51, -9.508e-08), (13.63, 54.51, -8.76e-08), (13.63, 54.58, -8.533e-08), (13.67, 54.4, -7.076e-08), (13.64, 54.52, -5.438e-08), (13.65, 54.53, -9.419e-08), (13.66, 54.57, -9.672e-08), (13.66, 54.58, -9.105e-08), (13.67, 54.53, -8.061e-08), (13.67, 54.55, -9.228e-08), (13.67, 54.57, -8.802e-08), (13.68, 54.57, 5.456e-08), (14.13, 52.85, -9.832e-08), (14.15, 52.97, -9.897e-08), (13.89, 53.81, -9.853e-08), (14.13, 53.73, -9.979e-08), (14.0, 53.77, -8.292e-08), (14.06, 53.75, -9.417e-08), (14.03, 53.75, -9.603e-08), (13.97, 53.87, -1.081e-07), (13.87, 53.83, -8.52e-08), (13.87, 53.85, -9.105e-08), (13.88, 53.82, -5.868e-08), (13.89, 54.09, -9.167e-08), (13.91, 53.79, -9.676e-08), (13.91, 53.8, -6.748e-08), (13.93, 54.07, -9.873e-08), (13.93, 53.79, -8.414e-08), (13.95, 53.86, -8.51e-08), (13.95, 54.07, -8.955e-08), (13.97, 53.77, -9.77e-08), (13.97, 53.78, -5.845e-08), (13.97, 53.86, -4.717e-08), (13.99, 53.87, -9.618e-08), (13.99, 54.06, -7.356e-08), (14.01, 54.05, -8.458e-08), (14.0, 54.06, -3.329e-08), (14.02, 53.76, -5.375e-08), (14.05, 53.88, -9.089e-08), (14.09, 53.99, -1.044e-07), (14.03, 54.03, -9.5e-08), (14.02, 54.04, -6.193e-08), (14.05, 54.03, -7.342e-08), (14.07, 54.01, -8.826e-08), (14.06, 54.02, -3.329e-08), (13.76, 54.34, -5.827e-08), (13.76, 54.35, -4.162e-08), (13.79, 54.17, -8.923e-08), (13.81, 54.15, -9.848e-08), (13.81, 54.17, -7.584e-08), (13.83, 54.15, -7.778e-08), (13.85, 54.13, -7.883e-08), (13.87, 54.11, -8.743e-08), (13.86, 54.12, -4.217e-08), (13.88, 54.1, -5.327e-08), (13.91, 54.08, -8.016e-08), (13.93, 54.08, -5.76e-08), (14.45, 52.57, -9.988e-08), (14.15, 52.81, -9.894e-08), (14.19, 52.79, -9.828e-08), (14.21, 52.79, -8.867e-08), (14.24, 52.78, -8.435e-08), (14.28, 52.76, -7.92e-08), (14.25, 52.77, -8.971e-08), (14.32, 52.74, -8.798e-08), (14.29, 52.75, -9.11e-08), (14.33, 52.73, -9.11e-08), (14.36, 52.72, -8.464e-08), (14.37, 52.71, -9.236e-08), (14.4, 52.7, -9.085e-08), (14.13, 52.83, -9.111e-08), (14.13, 52.95, -9.305e-08), (14.15, 52.82, -6.541e-08), (14.14, 52.96, -4.162e-08), (14.17, 52.81, -8.785e-08), (14.19, 52.98, -8.124e-08), (14.19, 52.8, -7.058e-08), (14.19, 52.99, -9.77e-08), (14.21, 52.99, -8.737e-08), (14.24, 53.0, -7.774e-08), (14.25, 53.01, -9.234e-08), (14.29, 53.02, -8.109e-08), (14.29, 53.03, -9.677e-08), (14.31, 53.03, -7.749e-08), (14.33, 53.05, -8.643e-08), (14.34, 53.06, -7.55e-08), (14.35, 53.07, -8.467e-08), (14.37, 53.11, -9.15e-08), (14.36, 53.08, -6.438e-08), (14.39, 53.23, -9.859e-08), (14.35, 53.43, -9.569e-08), (14.37, 53.17, -8.761e-08), (14.37, 53.37, -9.624e-08), (14.37, 53.39, -9.11e-08), (14.35, 53.41, -9.926e-08), (14.37, 53.13, -9.597e-08), (14.37, 53.15, -9.492e-08), (14.37, 53.21, -9.488e-08), (14.41, 53.29, -9.686e-08), (14.38, 53.37, -8.134e-08), (14.36, 53.41, -6.904e-08), (14.38, 53.14, -5.375e-08), (14.38, 53.14, -5.951e-08), (14.39, 53.21, -7.299e-08), (14.41, 53.27, -9.92e-08), (14.4, 53.32, -7.337e-08), (14.39, 53.33, -9.328e-08), (14.1, 53.74, -5.757e-08), (14.13, 53.74, -6.687e-08), (14.15, 53.73, -9.783e-08), (14.23, 53.69, -9.957e-08), (14.17, 53.73, -9.188e-08), (14.19, 53.73, -9.592e-08), (14.2, 53.74, -5.771e-08), (14.27, 53.65, -9.996e-08), (14.21, 53.75, -9.263e-08), (14.23, 53.71, -8.439e-08), (14.23, 53.75, -9.202e-08), (14.23, 53.75, -9.427e-08), (14.27, 53.67, -9.526e-08), (14.27, 53.69, -8.85e-08), (14.24, 53.72, -5.327e-08), (14.25, 53.73, -9.067e-08), (14.25, 53.75, -8.186e-08), (14.26, 53.74, -6.023e-08), (14.26, 53.74, -4.412e-08), (14.31, 53.51, -9.482e-08), (14.3, 53.55, -8.504e-08), (14.29, 53.63, -8.837e-08), (14.28, 53.65, -5.76e-08), (14.31, 53.59, -9.566e-08), (14.32, 53.62, 3.64e-07), (14.32, 53.62, -9.465e-08), (14.31, 53.62, -7.828e-08), (14.33, 53.47, -9.328e-08), (14.32, 53.51, -7.874e-08), (14.34, 53.46, -6.718e-08), (14.15, 53.88, -1.119e-07), (14.09, 54.0, -7.01e-08), (14.11, 53.99, -8.444e-08), (14.13, 53.97, -9.681e-08), (14.13, 53.98, -6.409e-08), (14.15, 53.97, -8.462e-08), (14.17, 53.95, -9.5e-08), (14.16, 53.96, -5.771e-08), (14.21, 53.87, -8e-08), (14.19, 53.95, -8.2e-08), (14.21, 53.89, -8.647e-08), (14.21, 53.91, -8.523e-08), (14.2, 53.93, -9.732e-08), (14.21, 53.93, -8.301e-08), (14.21, 53.93, -7.38e-08), (14.2, 53.94, -4.412e-08), (14.23, 53.76, -3.329e-08), (14.23, 53.76, -4.439e-08), (14.22, 53.93, -4.217e-08), (14.22, 53.93, -4.217e-08), (14.59, 51.81, -9.603e-08), (14.59, 51.83, -9.396e-08), (14.64, 51.75, -9.371e-08), (14.63, 51.79, -9.723e-08), (14.61, 51.8, -8.091e-08), (14.63, 51.8, -6.049e-08), (14.65, 51.73, -9.76e-08), (14.64, 51.79, -6.837e-08), (14.71, 51.69, -9.834e-08), (14.67, 51.73, -8.043e-08), (14.7, 51.7, -8.154e-08), (14.69, 51.71, -8.92e-08), (14.68, 51.72, -4.162e-08), (14.75, 51.63, -9.654e-08), (14.59, 51.85, -9.411e-08), (14.6, 51.86, -5.868e-08), (14.61, 51.87, -9.185e-08), (14.63, 51.89, -9.432e-08), (14.62, 51.88, -6.873e-08), (14.67, 52.13, -9.494e-08), (14.67, 52.15, -9.874e-08), (14.64, 51.9, -7.135e-08), (14.65, 51.91, -9.21e-08), (14.67, 51.91, -7.382e-08), (14.67, 51.93, -9.926e-08), (14.68, 52.12, -7.168e-08), (14.69, 51.93, -8.035e-08), (14.69, 52.11, -8.959e-08), (14.69, 52.15, -8.697e-08), (14.7, 51.94, -3.329e-08), (14.71, 51.95, -8.403e-08), (14.72, 51.97, -8.237e-08), (14.73, 52.01, -9.496e-08), (14.73, 52.03, -1.029e-07), (14.71, 52.09, -9.677e-08), (14.71, 52.1, -6.516e-08), (14.54, 52.41, -9.658e-08), (14.55, 52.37, -9.386e-08), (14.59, 52.47, -9.659e-08), (14.57, 52.29, -9.638e-08), (14.56, 52.35, -8.429e-08), (14.55, 52.35, -9.848e-08), (14.55, 52.43, -7.171e-08), (14.55, 52.45, -9.848e-08), (14.57, 52.45, -8.141e-08), (14.6, 52.28, -7.356e-08), (14.58, 52.46, -4.217e-08), (14.61, 52.27, -9.553e-08), (14.6, 52.48, -6.354e-08), (14.63, 52.27, -8.97e-08), (14.66, 52.26, -8.208e-08), (14.69, 52.19, -8.922e-08), (14.67, 52.25, -9.122e-08), (14.69, 52.17, -9.677e-08), (14.69, 52.2, -8.439e-08), (14.69, 52.2, -3.329e-08), (14.69, 52.19, -6.704e-08), (14.69, 52.18, -7.222e-08), (14.69, 52.21, -9.11e-08), (14.7, 52.24, -8.174e-08), (14.7, 52.17, -5.931e-08), (14.7, 52.18, -3.329e-08), (14.7, 52.22, -4.162e-08), (14.7, 52.23, -7.969e-08), (14.43, 52.69, -9.169e-08), (14.41, 52.69, -9.419e-08), (14.45, 52.67, -9.419e-08), (14.44, 52.68, -5.438e-08), (14.47, 52.67, -8.092e-08), (14.51, 52.64, -8.693e-08), (14.49, 52.65, -8.991e-08), (14.48, 52.66, -4.217e-08), (14.55, 52.61, -9.396e-08), (14.53, 52.63, -8.826e-08), (14.52, 52.64, -3.329e-08), (14.55, 52.62, -6.835e-08), (14.59, 52.59, -9.711e-08), (14.57, 52.61, -8.505e-08), (14.58, 52.6, -6.193e-08), (14.61, 52.49, -9.5e-08), (14.63, 52.53, -9.705e-08), (14.61, 52.59, -8.192e-08), (14.63, 52.5, -7.299e-08), (14.63, 52.51, -9.482e-08), (14.63, 52.51, -9.427e-08), (14.63, 52.57, -8.919e-08), (14.62, 52.58, -5.438e-08), (14.64, 52.51, -4.578e-08), (14.64, 52.51, -4.439e-08), (14.41, 53.23, -8.141e-08), (14.43, 53.25, -8.878e-08), (14.42, 53.24, -4.217e-08), (14.43, 53.27, -9.089e-08), (14.44, 53.26, -6.326e-08), (14.44, 53.27, -7.288e-08), (14.73, 51.53, -9.645e-08), (14.79, 51.52, -8.477e-08), (14.81, 51.51, -9.503e-08), (14.79, 51.51, -9.848e-08), (14.86, 51.5, -6.699e-08), (14.87, 51.49, -9.07e-08), (15.01, 51.33, -9.901e-08), (14.95, 51.45, -9.699e-08), (14.92, 51.48, -6.669e-08), (14.93, 51.47, -9.518e-08), (14.96, 51.44, -7.837e-08), (14.95, 51.47, -8.061e-08), (14.97, 51.41, -9.11e-08), (15.01, 51.23, -9.365e-08), (15.0, 51.36, -7.317e-08), (14.98, 51.39, -7.753e-08), (14.98, 51.4, -4.162e-08), (15.01, 51.31, -9.755e-08), (15.02, 51.24, -2.825e-08), (15.03, 51.29, -8.081e-08), (15.02, 51.31, -7.058e-08), (14.73, 51.55, -9.089e-08), (14.73, 51.57, -9.926e-08), (14.73, 51.67, -9.317e-08), (14.73, 51.69, -7.519e-08), (14.75, 51.53, -8.983e-08), (14.74, 51.57, -7.92e-08), (14.75, 51.61, -9.089e-08), (14.74, 51.66, -4.412e-08), (14.72, 51.96, -4.162e-08), (14.74, 52.05, -8.671e-08), (14.74, 52.08, -6.853e-08), (14.73, 52.09, -7.749e-08), (14.74, 52.03, -6.207e-08), (14.75, 52.07, -8.26e-08), (10.62, 51.93, 4.162e-08), (10.62, 51.93, 3.329e-08), (10.66, 52.04, -5.088e-08), (10.82, 52.84, 3.329e-08), (10.59, 53.36, 2.439e-07), (10.82, 53.32, 3.329e-08), (10.8, 53.88, -6.769e-08), (10.9, 52.06, 1.313e-08), (10.96, 52.07, -1.624e-07), (10.9, 52.64, 3.329e-08), (11.46, 53.91, 3.329e-08), (11.58, 53.04, 4.162e-08), (11.54, 54.02, -4.516e-08), (12.12, 54.18, 3.329e-08), (12.16, 54.22, 3.329e-08), (12.36, 54.32, 4.217e-08), (13.21, 54.25, 3.329e-08), (13.66, 54.3, 1.653e-08), (13.58, 54.46, 3.329e-08), (13.68, 54.57, 3.329e-08), (13.84, 54.14, 3.329e-08), (14.32, 53.04, 3.329e-08)], [(622, 623), (1344, 997)], [(5, 0, 2), (3, 5, 2), (4, 5, 3), (9, 11, 10), (13, 14, 12), (21, 22, 23), (58, 20, 19), (6, 25, 5), (7, 26, 6), (8, 26, 7), (25, 29, 28), (27, 30, 26), (35, 28, 29), (30, 36, 25), (33, 31, 32), (37, 39, 31), (38, 39, 37), (30, 42, 36), (41, 43, 40), (30, 39, 43), (44, 30, 43), (47, 15, 13), (48, 50, 47), (30, 51, 52), (58, 56, 50), (53, 58, 50), (58, 53, 54), (19, 18, 58), (62, 59, 60), (61, 62, 60), (64, 62, 63), (65, 67, 64), (55, 30, 66), (55, 66, 62), (55, 62, 67), (69, 55, 68), (87, 73, 70), (74, 87, 70), (75, 87, 74), (76, 87, 75), (83, 78, 79), (81, 84, 80), (83, 55, 77), (85, 87, 84), (87, 91, 92), (100, 96, 97), (101, 97, 98), (102, 103, 101), (109, 105, 106), (109, 104, 103), (109, 113, 110), (109, 112, 114), (123, 109, 120), (124, 121, 122), (109, 123, 125), (86, 82, 126), (94, 126, 109), (129, 24, 58), (132, 130, 131), (137, 133, 134), (55, 134, 132), (55, 132, 131), (139, 141, 140), (142, 141, 139), (55, 139, 136), (55, 143, 142), (148, 146, 144), (131, 129, 58), (55, 58, 30), (87, 55, 83), (152, 150, 151), (157, 147, 148), (55, 157, 148), (160, 158, 159), (55, 159, 156), (161, 160, 55), (153, 152, 158), (162, 158, 160), (55, 164, 161), (158, 169, 153), (170, 158, 162), (167, 171, 168), (55, 172, 167), (158, 173, 169), (174, 158, 170), (55, 175, 172), (55, 179, 178), (180, 176, 174), (181, 174, 177), (55, 182, 179), (184, 176, 180), (187, 189, 186), (190, 188, 55), (192, 191, 190), (196, 197, 194), (199, 201, 198), (204, 201, 197), (204, 203, 201), (208, 206, 197), (207, 210, 196), (196, 213, 212), (216, 214, 213), (472, 220, 221), (472, 221, 222), (472, 222, 217), (226, 223, 220), (226, 224, 225), (229, 227, 228), (472, 217, 216), (226, 231, 230), (472, 233, 226), (234, 233, 472), (237, 236, 235), (472, 240, 239), (241, 240, 472), (244, 242, 241), (241, 243, 244), (241, 245, 246), (251, 249, 247), (256, 254, 255), (258, 254, 256), (254, 259, 257), (258, 260, 254), (241, 253, 252), (256, 453, 269), (256, 269, 270), (256, 270, 267), (256, 267, 241), (256, 261, 258), (241, 273, 271), (241, 274, 273), (275, 278, 277), (241, 279, 278), (241, 281, 280), (241, 286, 285), (287, 288, 286), (241, 289, 287), (241, 290, 289), (241, 292, 291), (293, 292, 241), (296, 294, 293), (297, 293, 241), (299, 301, 300), (299, 302, 301), (305, 299, 297), (297, 241, 472), (297, 308, 307), (310, 311, 309), (297, 314, 312), (297, 315, 314), (317, 318, 316), (320, 321, 319), (313, 327, 328), (313, 328, 326), (313, 330, 329), (313, 335, 333), (336, 339, 335), (345, 313, 472), (345, 347, 346), (345, 348, 347), (472, 349, 345), (472, 351, 349), (472, 352, 351), (472, 354, 353), (356, 354, 472), (358, 360, 359), (356, 361, 360), (356, 362, 361), (356, 364, 363), (356, 365, 364), (356, 366, 365), (356, 367, 366), (369, 356, 472), (373, 369, 472), (374, 371, 372), (472, 376, 375), (371, 378, 370), (380, 371, 374), (371, 382, 379), (472, 383, 381), (385, 387, 371), (385, 390, 388), (394, 393, 392), (395, 393, 394), (398, 397, 384), (412, 406, 402), (412, 402, 401), (412, 401, 384), (417, 414, 418), (422, 411, 405), (426, 417, 422), (423, 425, 413), (412, 426, 422), (427, 396, 395), (427, 395, 426), (431, 430, 428), (427, 433, 431), (426, 434, 433), (426, 437, 436), (426, 440, 439), (426, 441, 440), (412, 444, 443), (412, 446, 445), (412, 448, 447), (412, 450, 449), (438, 450, 412), (451, 452, 438), (109, 87, 94), (455, 457, 109), (456, 457, 455), (460, 109, 457), (463, 109, 461), (466, 465, 464), (468, 109, 467), (470, 109, 468), (458, 109, 470), (472, 109, 458), (502, 473, 474), (502, 476, 477), (480, 458, 475), (502, 478, 479), (487, 458, 480), (482, 495, 489), (492, 483, 484), (495, 486, 488), (472, 494, 495), (496, 472, 495), (499, 497, 498), (502, 499, 500), (503, 502, 474), (510, 504, 506), (516, 504, 510), (512, 502, 511), (513, 502, 512), (1328, 519, 1327), (520, 522, 521), (523, 514, 515), (516, 523, 515), (526, 518, 522), (526, 522, 520), (531, 527, 532), (530, 531, 529), (525, 502, 524), (531, 523, 533), (537, 502, 531), (537, 531, 536), (541, 542, 502), (548, 545, 546), (667, 548, 544), (667, 549, 550), (667, 550, 548), (667, 551, 552), (557, 558, 544), (1330, 558, 557), (561, 559, 560), (562, 563, 561), (565, 566, 564), (566, 568, 563), (570, 568, 569), (690, 573, 574), (690, 574, 571), (690, 571, 572), (576, 1332, 575), (690, 578, 577), (579, 569, 567), (572, 569, 580), (582, 583, 581), (585, 572, 583), (690, 572, 585), (587, 690, 585), (591, 690, 589), (595, 597, 594), (601, 596, 592), (598, 690, 597), (603, 586, 602), (593, 588, 586), (593, 586, 603), (601, 593, 603), (604, 601, 603), (1333, 601, 605), (1333, 606, 601), (607, 601, 606), (609, 601, 608), (616, 1335, 613), (614, 616, 613), (502, 612, 617), (618, 502, 617), (620, 502, 619), (637, 631, 628), (642, 635, 636), (642, 636, 631), (638, 502, 621), (641, 639, 640), (646, 632, 633), (634, 646, 633), (652, 641, 646), (647, 652, 646), (651, 645, 641), (637, 652, 653), (637, 653, 649), (637, 649, 642), (652, 502, 651), (667, 655, 656), (667, 656, 654), (667, 659, 655), (660, 664, 658), (667, 665, 666), (668, 637, 628), (637, 673, 676), (637, 670, 662), (637, 662, 664), (674, 637, 671), (678, 667, 558), (667, 657, 679), (680, 667, 679), (681, 682, 667), (685, 682, 683), (686, 683, 684), (687, 667, 685), (688, 667, 687), (689, 667, 688), (693, 691, 690), (698, 696, 695), (707, 703, 704), (702, 704, 701), (709, 706, 707), (693, 708, 709), (693, 709, 707), (599, 693, 598), (693, 690, 598), (716, 600, 601), (718, 693, 717), (693, 719, 716), (720, 722, 721), (724, 721, 722), (723, 724, 722), (725, 721, 724), (727, 725, 726), (732, 716, 725), (730, 725, 729), (732, 693, 716), (733, 725, 731), (735, 734, 732), (736, 732, 734), (737, 734, 735), (637, 502, 652), (637, 667, 738), (739, 667, 689), (740, 739, 689), (743, 739, 740), (748, 738, 746), (637, 738, 748), (752, 750, 751), (820, 751, 747), (753, 637, 749), (756, 637, 754), (757, 637, 756), (820, 759, 760), (766, 764, 765), (765, 713, 693), (765, 742, 766), (747, 745, 765), (820, 747, 765), (768, 736, 734), (768, 734, 767), (693, 732, 736), (769, 693, 736), (771, 693, 769), (772, 774, 693), (773, 774, 772), (777, 774, 775), (778, 693, 774), (779, 693, 778), (780, 779, 778), (783, 779, 785), (782, 781, 779), (787, 781, 786), (788, 791, 781), (789, 791, 788), (790, 792, 789), (761, 794, 757), (797, 637, 796), (637, 757, 794), (799, 637, 798), (820, 801, 762), (820, 637, 801), (793, 791, 792), (1339, 802, 791), (804, 805, 802), (806, 781, 802), (806, 802, 805), (820, 781, 806), (808, 806, 805), (809, 810, 808), (811, 812, 810), (813, 806, 812), (814, 806, 813), (815, 816, 814), (818, 806, 817), (819, 806, 818), (822, 823, 807), (824, 807, 823), (825, 807, 824), (825, 826, 807), (1340, 807, 828), (831, 807, 830), (832, 807, 831), (834, 835, 833), (820, 807, 835), (838, 820, 837), (840, 820, 839), (841, 820, 840), (1342, 842, 841), (844, 820, 842), (845, 846, 844), (848, 820, 846), (850, 849, 848), (851, 820, 849), (855, 820, 854), (856, 857, 855), (860, 820, 859), (861, 820, 860), (863, 820, 853), (865, 820, 864), (866, 820, 865), (869, 820, 866), (870, 867, 868), (863, 853, 871), (873, 863, 872), (874, 862, 863), (879, 877, 878), (876, 877, 879), (887, 876, 879), (883, 880, 820), (886, 884, 882), (907, 900, 901), (898, 895, 899), (902, 893, 888), (897, 907, 894), (905, 820, 893), (907, 911, 906), (915, 820, 913), (917, 910, 907), (920, 912, 820), (921, 820, 914), (917, 922, 916), (919, 924, 918), (925, 919, 907), (926, 820, 912), (927, 912, 920), (931, 933, 930), (941, 933, 934), (935, 941, 934), (941, 937, 932), (938, 935, 936), (945, 940, 941), (942, 935, 938), (943, 946, 942), (944, 947, 943), (949, 945, 941), (901, 892, 949), (907, 949, 935), (951, 952, 946), (954, 946, 952), (955, 954, 952), (960, 959, 946), (963, 958, 961), (956, 967, 965), (972, 957, 966), (973, 970, 971), (974, 975, 973), (979, 875, 978), (981, 820, 926), (925, 984, 929), (985, 875, 981), (987, 875, 985), (990, 988, 925), (991, 875, 989), (978, 875, 991), (996, 994, 925), (1002, 994, 996), (1004, 997, 1000), (1001, 1004, 1000), (1010, 1007, 1009), (1003, 1010, 1009), (1012, 994, 1006), (994, 1014, 1004), (1016, 994, 1011), (980, 979, 999), (1022, 1015, 1016), (1024, 907, 957), (1029, 925, 1028), (1025, 1031, 925), (1035, 925, 1027), (1025, 1036, 1032), (1038, 925, 1034), (1025, 1039, 1036), (1033, 1040, 1025), (996, 925, 1037), (1033, 1041, 1040), (1046, 1041, 1042), (1046, 1048, 1045), (1051, 1346, 1050), (977, 1053, 637), (1058, 977, 1056), (1054, 977, 979), (1060, 1054, 979), (1066, 1059, 1063), (1067, 977, 1064), (1070, 977, 1067), (1059, 1072, 1068), (1056, 977, 1070), (1074, 1059, 1069), (1075, 1059, 1074), (1079, 1073, 1059), (1080, 1059, 1075), (1082, 1079, 1080), (1083, 1079, 1082), (1086, 1020, 1019), (1087, 980, 1017), (1088, 1059, 1087), (1090, 1059, 1088), (1347, 1059, 1090), (1092, 1059, 1091), (1094, 1063, 1092), (1096, 1066, 1095), (1100, 637, 1099), (1101, 637, 1100), (1103, 637, 1101), (1105, 637, 1102), (1106, 637, 1104), (1107, 637, 1106), (1108, 637, 1107), (1053, 1113, 1111), (1116, 1099, 1114), (977, 1117, 1115), (977, 1118, 1117), (977, 1119, 1118), (977, 1120, 1119), (977, 1121, 1120), (977, 1123, 1122), (977, 1348, 1123), (977, 1126, 1125), (1127, 1128, 1126), (1138, 1129, 977), (1140, 1133, 1134), (1136, 1141, 1135), (1129, 1143, 1137), (1144, 1129, 1138), (1145, 1138, 977), (1147, 1055, 1057), (1151, 1152, 1150), (1153, 1155, 1152), (1155, 1156, 1150), (1154, 977, 1150), (1159, 1154, 1150), (1157, 1162, 1156), (1165, 1162, 1163), (1166, 977, 1154), (1172, 1170, 1173), (1168, 1173, 1170), (1175, 977, 1166), (1176, 1130, 1174), (1178, 1079, 1083), (1180, 1079, 1179), (1182, 1177, 1180), (1184, 1177, 1182), (1186, 1177, 1183), (1187, 1185, 1177), (1192, 1177, 1186), (1193, 1158, 1157), (1191, 1195, 1190), (1201, 472, 1197), (1200, 1199, 472), (1202, 1200, 1201), (1203, 472, 1199), (1206, 472, 1203), (1207, 1205, 472), (1209, 472, 1206), (1210, 472, 1205), (637, 1211, 1198), (637, 1212, 1211), (1214, 1215, 1213), (637, 1219, 1214), (637, 1221, 1219), (1222, 637, 1216), (1224, 637, 1222), (637, 1227, 1223), (1232, 637, 1224), (1233, 637, 1097), (1234, 637, 1233), (1235, 1240, 1097), (1235, 1241, 1240), (1242, 637, 1236), (1235, 1243, 1241), (1244, 637, 1242), (1246, 637, 1244), (1253, 1225, 1248), (637, 1251, 1248), (1256, 637, 1249), (1258, 1250, 1254), (1256, 1259, 1255), (1265, 1097, 1263), (1268, 1097, 1265), (1269, 1097, 1266), (1272, 1269, 1270), (1275, 1269, 1274), (1097, 1245, 1235), (1280, 1276, 1277), (1281, 1280, 1277), (1282, 1277, 1273), (1283, 1273, 1278), (1285, 1280, 1281), (1287, 1288, 1286), (1289, 1290, 1287), (1292, 384, 472), (1293, 384, 1292), (1295, 384, 1293), (1296, 384, 1294), (1297, 384, 1296), (1301, 1299, 384), (1302, 384, 1299), (1303, 1299, 1301), (1305, 438, 1298), (1307, 412, 384), (1308, 384, 1304), (1309, 1305, 1298), (1309, 1311, 1305), (1320, 1210, 1315), (1228, 1321, 1227), (1324, 1230, 1231), (1322, 1325, 1230), (13, 12, 9), (24, 21, 23), (58, 95, 57), (58, 57, 56), (94, 93, 86), (91, 88, 90), (87, 88, 91), (94, 87, 92), (165, 162, 163), (167, 166, 164), (186, 183, 184), (472, 237, 234), (239, 238, 237), (239, 237, 472), (338, 340, 335), (339, 338, 335), (409, 408, 407), (421, 423, 419), (416, 421, 415), (422, 418, 420), (422, 417, 418), (426, 421, 416), (426, 416, 417), (485, 458, 487), (495, 488, 489), (494, 472, 493), (506, 504, 507), (510, 506, 508), (520, 521, 519), (531, 532, 523), (529, 526, 528), (531, 526, 529), (535, 531, 534), (560, 559, 1331), (563, 559, 561), (616, 612, 615), (629, 624, 625), (629, 625, 626), (661, 628, 629), (667, 664, 665), (674, 671, 672), (637, 674, 675), (677, 637, 676), (784, 783, 785), (781, 782, 1337), (882, 881, 820), (883, 820, 881), (885, 880, 883), (886, 1343, 884), (887, 882, 820), (887, 886, 882), (889, 888, 880), (891, 890, 886), (897, 894, 896), (907, 898, 899), (907, 897, 898), (961, 958, 946), (962, 960, 946), (964, 958, 963), (970, 968, 969), (974, 973, 971), (1004, 1010, 1003), (1019, 1018, 1015), (1020, 1018, 1019), (1028, 925, 1031), (1032, 1030, 1031), (1050, 1049, 1046), (1163, 1157, 1158), (1173, 1171, 1172), (1190, 1188, 1189), (1254, 1250, 1253), (1255, 1252, 1251), (1, 2, 0), (4, 6, 5), (9, 12, 11), (13, 15, 14), (58, 24, 20), (25, 28, 5), (6, 26, 25), (26, 30, 25), (27, 31, 30), (35, 34, 28), (33, 37, 31), (39, 30, 31), (40, 43, 39), (30, 45, 42), (44, 46, 30), (30, 49, 45), (47, 50, 15), (30, 52, 49), (56, 16, 15), (50, 56, 15), (30, 54, 51), (16, 56, 17), (30, 58, 54), (95, 58, 18), (61, 63, 62), (46, 66, 30), (64, 67, 62), (68, 55, 67), (72, 55, 69), (71, 74, 70), (72, 77, 55), (87, 79, 73), (76, 80, 87), (87, 83, 79), (80, 84, 87), (85, 88, 87), (94, 92, 89), (97, 99, 100), (101, 103, 97), (97, 104, 99), (103, 104, 97), (109, 108, 105), (104, 109, 106), (107, 112, 103), (109, 111, 108), (112, 109, 103), (109, 110, 111), (109, 116, 113), (114, 117, 109), (109, 115, 116), (117, 118, 109), (109, 119, 115), (118, 120, 109), (109, 122, 119), (109, 124, 122), (109, 126, 124), (125, 127, 109), (94, 86, 126), (127, 128, 109), (129, 21, 24), (55, 137, 134), (136, 139, 135), (55, 136, 137), (139, 140, 138), (55, 142, 139), (55, 145, 143), (55, 144, 145), (55, 148, 144), (58, 55, 131), (109, 55, 87), (155, 154, 153), (55, 156, 157), (158, 151, 149), (55, 160, 159), (158, 152, 151), (163, 162, 160), (55, 167, 164), (153, 169, 155), (167, 172, 171), (158, 174, 173), (55, 178, 175), (174, 176, 173), (181, 180, 174), (184, 183, 176), (185, 184, 180), (187, 186, 184), (55, 188, 182), (109, 472, 55), (55, 192, 190), (55, 193, 192), (196, 193, 55), (196, 195, 193), (196, 194, 195), (201, 200, 198), (197, 201, 199), (472, 196, 55), (208, 197, 196), (201, 203, 202), (197, 205, 204), (197, 206, 205), (196, 209, 208), (196, 210, 209), (207, 196, 211), (196, 212, 211), (196, 216, 213), (217, 218, 215), (217, 222, 218), (220, 223, 219), (226, 225, 223), (472, 226, 220), (226, 228, 224), (226, 229, 228), (472, 216, 196), (226, 230, 229), (231, 226, 232), (237, 238, 236), (241, 242, 240), (241, 246, 243), (241, 248, 245), (241, 247, 248), (241, 251, 247), (251, 252, 250), (241, 252, 251), (256, 255, 453), (254, 260, 259), (241, 263, 253), (241, 262, 263), (265, 267, 264), (241, 265, 262), (267, 268, 266), (241, 267, 265), (267, 270, 268), (241, 271, 256), (271, 272, 256), (241, 275, 274), (275, 277, 276), (275, 241, 278), (241, 280, 279), (241, 282, 281), (282, 284, 283), (241, 284, 282), (284, 241, 285), (241, 287, 286), (241, 291, 290), (297, 296, 293), (296, 299, 295), (299, 300, 298), (297, 299, 296), (299, 303, 302), (299, 304, 303), (305, 304, 299), (297, 306, 305), (297, 307, 306), (297, 309, 308), (297, 310, 309), (320, 297, 472), (313, 320, 472), (297, 312, 310), (297, 316, 315), (297, 317, 316), (320, 317, 297), (317, 320, 319), (325, 322, 320), (313, 325, 320), (322, 325, 323), (313, 326, 325), (326, 328, 324), (313, 329, 327), (313, 331, 330), (313, 332, 331), (313, 333, 332), (333, 335, 334), (313, 336, 335), (337, 336, 313), (313, 342, 337), (336, 341, 339), (342, 313, 343), (313, 344, 343), (313, 346, 344), (345, 346, 313), (349, 351, 350), (472, 353, 352), (354, 356, 355), (356, 357, 355), (356, 358, 357), (358, 356, 360), (356, 363, 362), (356, 368, 367), (371, 368, 356), (368, 371, 370), (372, 371, 356), (369, 372, 356), (472, 375, 373), (472, 377, 376), (371, 379, 378), (377, 472, 381), (371, 387, 382), (384, 383, 472), (389, 386, 383), (384, 389, 383), (385, 388, 387), (385, 391, 390), (384, 397, 389), (401, 399, 398), (384, 401, 398), (401, 402, 400), (404, 407, 403), (407, 408, 403), (412, 405, 406), (409, 413, 408), (410, 423, 409), (412, 422, 405), (409, 423, 413), (421, 426, 423), (426, 425, 423), (424, 394, 392), (426, 395, 394), (428, 430, 429), (431, 428, 427), (431, 433, 432), (427, 426, 433), (426, 435, 434), (426, 436, 435), (426, 439, 437), (426, 442, 441), (426, 443, 442), (426, 412, 443), (412, 445, 444), (412, 447, 446), (412, 449, 448), (128, 454, 109), (454, 455, 109), (459, 460, 457), (460, 461, 109), (462, 464, 463), (465, 109, 463), (464, 465, 463), (465, 467, 109), (469, 468, 467), (470, 471, 458), (471, 475, 458), (502, 477, 473), (502, 479, 476), (502, 484, 478), (482, 489, 481), (502, 492, 484), (458, 493, 472), (495, 494, 486), (490, 496, 495), (492, 500, 491), (502, 500, 492), (496, 501, 472), (500, 499, 498), (502, 501, 499), (502, 472, 501), (506, 507, 505), (503, 509, 502), (509, 511, 502), (516, 515, 504), (513, 517, 502), (1328, 520, 519), (517, 524, 502), (526, 525, 518), (531, 530, 527), (516, 533, 523), (1329, 535, 534), (526, 502, 525), (531, 502, 526), (535, 536, 531), (537, 538, 502), (538, 539, 502), (539, 540, 502), (540, 541, 502), (544, 546, 543), (544, 548, 546), (548, 550, 547), (667, 552, 549), (667, 555, 551), (556, 557, 544), (558, 667, 544), (562, 564, 563), (564, 566, 563), (566, 569, 568), (567, 569, 566), (572, 570, 569), (690, 575, 573), (690, 576, 575), (690, 577, 576), (580, 581, 572), (581, 583, 572), (584, 587, 585), (587, 589, 690), (590, 591, 589), (591, 594, 690), (594, 597, 690), (604, 605, 601), (601, 592, 593), (607, 608, 601), (609, 610, 601), (1334, 611, 542), (612, 502, 542), (611, 612, 542), (616, 615, 1335), (616, 617, 612), (618, 619, 502), (620, 621, 502), (623, 625, 624), (629, 628, 624), (628, 631, 627), (631, 636, 630), (637, 642, 631), (638, 643, 502), (641, 645, 639), (646, 641, 632), (643, 650, 502), (645, 651, 644), (649, 653, 648), (651, 502, 650), (652, 651, 641), (554, 654, 553), (667, 554, 555), (654, 656, 1336), (667, 654, 554), (660, 665, 664), (667, 666, 659), (661, 668, 628), (664, 662, 663), (668, 671, 637), (637, 675, 673), (670, 677, 669), (667, 637, 664), (637, 677, 670), (678, 657, 667), (680, 681, 667), (686, 685, 683), (685, 667, 682), (691, 693, 692), (693, 695, 692), (695, 696, 694), (693, 698, 695), (698, 700, 697), (693, 700, 698), (700, 702, 699), (693, 702, 700), (707, 705, 703), (702, 707, 704), (693, 707, 702), (693, 711, 708), (693, 710, 711), (599, 714, 693), (714, 715, 693), (715, 717, 693), (718, 719, 693), (610, 721, 601), (721, 716, 601), (724, 726, 725), (725, 716, 721), (727, 728, 725), (728, 729, 725), (730, 731, 725), (733, 732, 725), (739, 738, 667), (745, 747, 744), (749, 637, 748), (820, 752, 751), (753, 754, 637), (820, 755, 752), (820, 760, 755), (758, 761, 757), (820, 762, 759), (713, 763, 712), (693, 713, 710), (713, 765, 763), (766, 742, 741), (765, 745, 742), (693, 820, 765), (770, 769, 736), (771, 772, 693), (773, 775, 774), (777, 776, 774), (783, 782, 779), (787, 788, 781), (789, 792, 791), (795, 796, 794), (796, 637, 794), (797, 798, 637), (799, 800, 637), (762, 801, 1338), (800, 801, 637), (781, 820, 693), (781, 693, 779), (802, 781, 791), (1339, 803, 802), (807, 820, 806), (808, 810, 806), (810, 812, 806), (816, 806, 814), (817, 806, 816), (819, 807, 806), (502, 637, 472), (821, 807, 819), (821, 822, 807), (826, 827, 807), (827, 828, 807), (1340, 829, 807), (829, 830, 807), (1341, 832, 831), (832, 833, 807), (833, 835, 807), (835, 836, 820), (836, 837, 820), (839, 820, 838), (841, 842, 820), (843, 844, 842), (844, 846, 820), (847, 848, 846), (848, 849, 820), (851, 852, 820), (852, 854, 820), (855, 857, 820), (857, 858, 820), (858, 859, 820), (861, 853, 820), (863, 862, 820), (864, 820, 862), (868, 867, 820), (869, 868, 820), (871, 872, 863), (875, 637, 820), (876, 820, 867), (876, 887, 820), (887, 891, 886), (893, 820, 880), (888, 893, 880), (887, 894, 907), (907, 899, 900), (891, 887, 903), (904, 893, 902), (907, 903, 887), (907, 906, 903), (905, 908, 820), (909, 908, 905), (907, 910, 911), (913, 820, 908), (915, 914, 820), (917, 916, 910), (918, 917, 907), (907, 919, 918), (921, 920, 820), (917, 923, 922), (925, 929, 919), (919, 929, 928), (931, 934, 933), (941, 932, 933), (939, 942, 938), (942, 946, 935), (943, 947, 946), (935, 949, 941), (948, 946, 947), (946, 907, 935), (950, 951, 946), (949, 907, 901), (953, 955, 952), (962, 946, 954), (957, 907, 946), (958, 957, 946), (959, 961, 946), (956, 962, 954), (962, 956, 965), (966, 957, 958), (956, 968, 967), (969, 968, 956), (969, 971, 970), (974, 976, 975), (875, 977, 637), (979, 977, 875), (980, 1059, 979), (981, 875, 820), (982, 981, 926), (929, 984, 983), (984, 988, 986), (925, 988, 984), (987, 989, 875), (990, 925, 992), (925, 993, 992), (925, 994, 993), (999, 979, 978), (995, 999, 978), (998, 1000, 997), (1004, 1003, 997), (1001, 1005, 1004), (1006, 994, 1002), (1010, 1008, 1007), (994, 1004, 1005), (1012, 1011, 994), (1004, 1014, 1013), (994, 1015, 1014), (1016, 1015, 994), (1015, 1018, 1014), (1021, 1019, 1015), (1024, 1023, 907), (1025, 925, 907), (1023, 1025, 907), (1023, 1026, 1025), (1029, 1027, 925), (1025, 1032, 1031), (1035, 1034, 925), (1345, 1035, 1027), (1038, 1037, 925), (1025, 1040, 1039), (1042, 1041, 1033), (1041, 1045, 1044), (1041, 1046, 1045), (1047, 1046, 1042), (1043, 1002, 996), (1046, 1049, 1048), (1051, 1050, 1046), (1057, 1055, 977), (1058, 1057, 977), (979, 1061, 1060), (1062, 1054, 1060), (1064, 977, 1054), (1065, 1064, 1054), (979, 1068, 1061), (1059, 1068, 979), (1069, 1059, 1066), (1071, 1070, 1067), (1076, 1075, 1074), (1077, 1058, 1056), (1079, 1078, 1073), (1080, 1079, 1059), (1081, 1080, 1075), (1084, 1083, 1082), (1086, 1085, 1020), (1087, 1059, 980), (1089, 1088, 1087), (1347, 1091, 1059), (1092, 1063, 1059), (1093, 1092, 1091), (1095, 1066, 1063), (1099, 637, 1098), (1103, 1102, 637), (1105, 1104, 637), (1108, 1097, 637), (1109, 1097, 1108), (1052, 1110, 637), (1053, 1111, 637), (1110, 1098, 637), (637, 1111, 1052), (1112, 1098, 1110), (1114, 1099, 1098), (977, 1115, 1053), (977, 1122, 1121), (977, 1124, 1348), (977, 1125, 1124), (1127, 1126, 977), (1129, 1137, 977), (1133, 1132, 977), (1134, 1133, 977), (1130, 1134, 977), (977, 1135, 1127), (1136, 1135, 977), (1131, 1136, 977), (977, 1137, 1131), (1132, 1139, 977), (1136, 1142, 1141), (1146, 1145, 977), (1139, 1146, 977), (1147, 1148, 1055), (1149, 1150, 1055), (1150, 977, 1055), (1151, 1150, 1149), (1152, 1155, 1150), (1157, 1156, 1155), (1160, 1159, 1150), (1156, 1162, 1161), (1157, 1163, 1162), (1165, 1164, 1162), (1167, 1166, 1154), (1168, 1170, 1154), (1169, 1168, 1154), (1154, 1170, 1167), (1174, 1130, 977), (1175, 1174, 977), (1079, 1177, 1078), (1180, 1177, 1079), (1181, 1180, 1179), (1184, 1183, 1177), (1177, 1188, 1187), (1189, 1188, 1177), (1191, 1190, 1189), (1192, 1189, 1177), (1193, 1194, 1158), (1191, 1196, 1195), (1201, 1200, 472), (1204, 1199, 1200), (1208, 1207, 472), (1209, 1208, 472), (1198, 1197, 472), (637, 1198, 472), (637, 1213, 1212), (637, 1214, 1213), (1217, 1216, 637), (1214, 1219, 1218), (1219, 1221, 1220), (637, 1223, 1221), (1223, 1227, 1226), (637, 1228, 1227), (1229, 1228, 637), (1230, 1229, 637), (1231, 1230, 637), (1232, 1231, 637), (1237, 1236, 637), (1238, 1237, 637), (1234, 1238, 637), (1097, 1239, 1233), (1097, 1240, 1239), (637, 1225, 1217), (1248, 1225, 637), (1249, 637, 1246), (1247, 1249, 1246), (1253, 1250, 1225), (637, 1255, 1251), (637, 1256, 1255), (1258, 1257, 1250), (1256, 1260, 1259), (1262, 1261, 1097), (1109, 1262, 1097), (1263, 1097, 1261), (1264, 1263, 1261), (1267, 1266, 1097), (1268, 1267, 1097), (1270, 1269, 1266), (1271, 1270, 1266), (1269, 1273, 1097), (1275, 1273, 1269), (1097, 1276, 1245), (1097, 1277, 1276), (1273, 1277, 1097), (1280, 1279, 1276), (1283, 1282, 1273), (1285, 1284, 1280), (1129, 1287, 1286), (1144, 1287, 1129), (1144, 1289, 1287), (1289, 1291, 1290), (1295, 1294, 384), (1298, 438, 412), (1300, 384, 1297), (1300, 1301, 384), (1302, 1304, 384), (1305, 451, 438), (1306, 1298, 412), (1308, 1307, 384), (1305, 1311, 1310), (1312, 1311, 1309), (1313, 1292, 472), (472, 1314, 1313), (472, 1318, 1314), (1210, 1318, 472), (1315, 1210, 1205), (1316, 1315, 1205), (1317, 1293, 1292), (1210, 1319, 1318), (1323, 1322, 1230), (1324, 1323, 1230), (1323, 1326, 1322)])
me_mesh_004.update()
me_mesh = bpy.data.meshes.new('Mesh')
me_mesh.from_pydata([(9.883, 50.64, -7.596e-08), (9.891, 50.68, -1.062e-07), (9.957, 50.64, -1.395e-07), (9.947, 50.66, -1.491e-07), (9.976, 50.68, 9.884e-08), (9.923, 50.73, 2.79e-08), (9.956, 50.78, 1.986e-08), (9.988, 50.82, -2.579e-08), (9.938, 51.34, 1.138e-08), (9.934, 51.38, -8.24e-08), (9.95, 51.3, -2.198e-07), (9.979, 51.39, -6.446e-08), (10.06, 50.68, -1.093e-07), (10.05, 50.53, 2.343e-07), (10.05, 50.61, -5.643e-08), (10.08, 50.62, 1.361e-07), (10.11, 50.56, -1.473e-07), (10.08, 50.65, -5.126e-08), (10.19, 50.55, 6.379e-08), (10.23, 50.53, -8.804e-08), (10.02, 50.87, -1.581e-07), (10.01, 50.93, -1.749e-07), (10.04, 50.91, -1.212e-07), (10.03, 50.98, -7.316e-08), (10.04, 51.0, -9.101e-08), (10.18, 51.0, -1.126e-07), (10.16, 51.06, 2.802e-07), (10.18, 51.12, -3.379e-08), (10.24, 51.18, -1.32e-07), (10.01, 51.28, -5.64e-08), (10.04, 51.41, -9.741e-08), (10.06, 51.26, -9.247e-08), (10.51, 51.56, -1.063e-07), (10.11, 51.44, -7.771e-08), (10.12, 51.24, -3.494e-08), (10.16, 51.46, -9.665e-08), (10.17, 51.21, -9.924e-08), (10.39, 50.4, 5.269e-08), (10.47, 50.39, -4.615e-08), (10.28, 50.51, -7.044e-08), (10.35, 50.48, -3.477e-08), (10.37, 50.44, -7.667e-08), (10.23, 51.48, -2.878e-08), (10.28, 51.5, -1.015e-08), (10.34, 51.53, 8.494e-08), (10.38, 51.58, 3.604e-07), (10.49, 51.57, -1.336e-07), (10.52, 50.37, -5.234e-08), (10.58, 50.46, -1e-07), (10.55, 50.35, -2.598e-08), (10.6, 50.33, -5.381e-08), (10.61, 50.25, -4.96e-08), (10.62, 50.23, -1.066e-07), (10.72, 50.22, -9.19e-08), (10.71, 50.35, -5.736e-08), (10.71, 50.33, 2.587e-07), (10.73, 50.25, -9.606e-08), (10.74, 50.37, -6.228e-08), (10.57, 51.56, 2.078e-07), (10.63, 51.57, -1.06e-07), (10.64, 51.61, 2.743e-07), (10.66, 51.56, -1.365e-07), (10.68, 51.63, -1.054e-07), (10.68, 51.67, 1.972e-07), (12.02, 51.04, -9.566e-08), (10.57, 51.81, 1.318e-07), (10.6, 51.86, -1.426e-07), (10.62, 51.76, 1.931e-07), (10.62, 51.93, 1.775e-06), (10.65, 51.73, -9.739e-08), (10.65, 51.9, -9.313e-08), (10.65, 51.96, -4.015e-08), (10.66, 52.04, 2.029e-08), (10.57, 52.0, 4.128e-08), (10.6, 51.99, -2.661e-08), (10.62, 52.01, 1.141e-07), (10.72, 52.05, -1.188e-08), (10.59, 53.36, 1.679e-07), (10.62, 53.41, -1.258e-09), (10.64, 53.45, -1.245e-07), (10.68, 53.47, -5.033e-08), (10.73, 53.49, -9.441e-08), (10.72, 53.37, -1.021e-07), (10.75, 53.76, -1.114e-07), (10.74, 53.76, 2.416e-07), (10.75, 53.83, 1.081e-07), (10.77, 50.31, -7.274e-08), (10.79, 50.39, -2.254e-08), (10.21, 51.03, -1.007e-07), (10.82, 50.29, -7.132e-08), (10.85, 50.25, -9.228e-08), (10.85, 50.27, -8.987e-08), (10.92, 50.39, 2.623e-08), (10.95, 52.06, -2.996e-07), (10.94, 52.1, -4.07e-08), (10.98, 52.11, -9.41e-08), (10.96, 52.47, -2.07e-07), (11.01, 52.5, -1.366e-07), (10.99, 52.45, -8.663e-08), (11.01, 52.34, -2.332e-08), (10.84, 52.71, -8.504e-08), (10.87, 52.67, -9.54e-08), (10.9, 52.65, -8.908e-08), (10.92, 52.62, -2.807e-08), (10.96, 52.59, -8.365e-08), (10.97, 52.62, -1.012e-07), (10.96, 52.59, -7.413e-08), (10.76, 52.8, 1.606e-07), (10.78, 52.83, -8.824e-08), (10.8, 52.75, -9e-08), (10.87, 52.84, -7.57e-08), (10.99, 52.86, 1.455e-07), (11.0, 52.9, -8.167e-08), (10.78, 53.34, -8.833e-08), (10.8, 53.53, -1.622e-07), (11.23, 53.58, -1e-07), (10.84, 53.32, 2.603e-07), (10.94, 53.33, 1.476e-08), (10.99, 53.33, -9.641e-08), (10.8, 53.75, -7.87e-08), (10.84, 53.73, -4.257e-08), (10.86, 53.55, -6.257e-08), (10.89, 53.57, -8.085e-08), (10.89, 53.71, -2.023e-08), (10.92, 53.58, -1.026e-07), (10.93, 53.65, 4.446e-07), (11.19, 54.0, -1.081e-07), (10.94, 53.7, -9.781e-08), (10.77, 53.86, -1.762e-07), (10.81, 53.89, 2.664e-08), (10.85, 53.91, -8.73e-08), (10.9, 53.95, -7.437e-08), (10.94, 53.97, -1.855e-08), (10.98, 53.98, -2.35e-08), (11.03, 54.0, -8.78e-08), (11.02, 50.37, 3.449e-08), (11.11, 50.36, -5.212e-09), (11.17, 50.29, -3.529e-08), (11.16, 50.34, -1.139e-07), (11.26, 50.49, -1.004e-07), (11.25, 50.27, 1.205e-07), (11.02, 52.14, -3.745e-07), (11.06, 52.17, 3.538e-07), (11.06, 52.2, -4.483e-08), (11.03, 52.28, -9.185e-08), (11.04, 52.24, 2.987e-08), (11.08, 52.36, -1.893e-07), (11.06, 52.4, -9.352e-08), (11.34, 52.65, -1e-07), (11.08, 52.89, -1.134e-08), (11.11, 53.24, -9.925e-08), (11.14, 53.21, -8.581e-08), (11.18, 53.17, 1.647e-07), (11.22, 53.15, -8.318e-08), (11.26, 53.11, -3.863e-08), (11.04, 53.29, -9.198e-08), (11.07, 53.26, -7.559e-08), (11.24, 53.98, -4.405e-08), (11.27, 53.93, -5.207e-08), (11.49, 50.41, 2.259e-07), (11.53, 50.39, 2.484e-07), (11.3, 50.5, -6.68e-08), (11.34, 50.52, 1.734e-09), (11.4, 50.52, 1.868e-08), (11.44, 50.44, -1.793e-07), (11.44, 50.5, -1.022e-07), (11.31, 52.88, -1.173e-07), (11.37, 52.89, -5.035e-08), (11.42, 52.91, -4.021e-08), (11.46, 52.92, -7.515e-08), (11.52, 52.94, -1.105e-07), (11.35, 53.09, -6.89e-08), (11.43, 53.08, -9.412e-08), (12.92, 53.99, -1e-07), (11.5, 53.06, -5.743e-08), (11.31, 53.94, -1.374e-08), (11.38, 53.94, -8.026e-08), (11.44, 53.91, -1.103e-07), (11.48, 53.95, -7.549e-08), (11.51, 54.0, -1.438e-07), (11.66, 50.41, -3.844e-08), (11.79, 50.42, -1.575e-07), (11.55, 52.98, -1.102e-07), (11.58, 53.01, -1.652e-07), (11.6, 53.04, -5.133e-07), (11.58, 54.04, 2.485e-07), (11.6, 54.07, -2.909e-08), (11.62, 54.11, -4.716e-08), (11.66, 54.13, -9.208e-08), (11.69, 54.15, -7.237e-08), (11.84, 54.14, -1.379e-07), (11.83, 50.4, 2.597e-08), (11.92, 50.42, -1.042e-07), (11.95, 50.4, -8.944e-08), (11.98, 50.37, -8.723e-08), (12.02, 50.35, -4.19e-08), (11.95, 54.16, -6.881e-08), (12.09, 50.34, -8.357e-08), (12.18, 50.32, -8.11e-08), (12.22, 50.3, -8.848e-08), (12.26, 50.27, -5.584e-08), (12.29, 50.21, -9.171e-08), (12.1, 54.17, -3.184e-08), (12.14, 54.19, -1.177e-07), (12.17, 54.23, -7.26e-08), (12.23, 54.25, -8.807e-08), (12.28, 54.27, -9.285e-08), (12.3, 50.18, -6.162e-08), (12.34, 50.18, -8.411e-08), (12.37, 50.25, -1.007e-07), (12.41, 50.31, -1.099e-09), (12.45, 50.35, 1.628e-07), (12.5, 50.39, -1.009e-07), (12.34, 54.29, -3.088e-08), (12.37, 54.33, -4.276e-09), (12.43, 54.39, 5.354e-07), (12.46, 54.42, -9.296e-08), (12.51, 54.47, 1.703e-07), (12.58, 50.4, -6.997e-08), (12.65, 50.42, 3.347e-08), (12.72, 50.44, -4.938e-08), (13.01, 50.83, -9.6e-08), (12.79, 50.45, -4.36e-08), (12.57, 54.46, -7.203e-08), (12.63, 54.44, -4.027e-08), (12.89, 50.44, -4.764e-08), (12.94, 50.42, 4.252e-07), (13.02, 50.44, -1.14e-07), (12.84, 50.45, 2.242e-08), (13.04, 50.52, 1.705e-07), (13.01, 54.44, -9.631e-08), (13.02, 54.41, -6.323e-08), (13.05, 54.37, -2.862e-08), (13.1, 50.51, -7.417e-08), (13.19, 50.51, -2.127e-07), (13.22, 50.56, -8.396e-08), (13.26, 50.6, 5.288e-08), (13.33, 50.63, -8.119e-08), (13.14, 54.32, -1.143e-07), (13.21, 54.25, -4.6e-07), (13.23, 54.27, -1.147e-07), (13.24, 54.23, -3.797e-08), (13.3, 54.21, -6.606e-08), (13.34, 54.27, -1.197e-07), (13.1, 54.31, -8.815e-08), (13.09, 54.36, -8.641e-08), (13.13, 54.36, -8.043e-08), (13.13, 54.45, 4.101e-07), (13.16, 54.53, -3.39e-08), (13.24, 54.36, -1.013e-07), (13.18, 54.43, -7.301e-08), (13.24, 54.4, -1.822e-07), (13.25, 54.38, -1.22e-06), (13.19, 54.59, -9.911e-08), (13.22, 54.63, -2.313e-07), (13.26, 54.66, -5.758e-08), (13.29, 54.67, -3.873e-08), (13.39, 50.65, -1.636e-07), (13.44, 50.62, -4.558e-08), (13.48, 50.61, 1.327e-07), (13.52, 50.65, -8.885e-08), (13.53, 50.71, -1.019e-07), (13.59, 50.73, -7.497e-08), (14.19, 52.45, -9.326e-08), (13.33, 54.24, 2.424e-07), (13.35, 54.19, -2.798e-08), (13.39, 54.23, 2.71e-07), (13.39, 54.27, -1.23e-07), (13.4, 54.17, -1.385e-07), (13.41, 54.24, 4.719e-07), (13.43, 54.12, -5.584e-08), (13.49, 54.09, -1.024e-07), (13.49, 54.11, 3.131e-07), (13.54, 54.12, -2.291e-08), (13.44, 54.32, 1.751e-08), (13.5, 54.35, -5.148e-08), (13.58, 54.45, -8.759e-08), (13.39, 54.64, -1.03e-07), (13.4, 54.6, 2.337e-10), (13.43, 54.67, 9.737e-07), (13.45, 54.57, -8.376e-09), (13.5, 54.57, -8.231e-08), (14.11, 50.94, -1e-07), (13.75, 50.74, -2.843e-08), (13.63, 54.14, -2.189e-08), (13.72, 54.16, -3.785e-08), (13.82, 54.16, -1.248e-07), (13.59, 54.49, 2.062e-07), (13.62, 54.4, 5.556e-08), (13.66, 54.53, -2.203e-07), (13.65, 54.3, -4.107e-08), (13.66, 54.3, -1.531e-07), (13.66, 54.3, 9.123e-07), (13.68, 54.4, 9.287e-09), (13.71, 54.28, 2.406e-07), (13.69, 54.34, -5.117e-07), (13.72, 54.37, -8.498e-08), (13.72, 54.33, 2.233e-07), (13.76, 54.34, -1.616e-07), (13.76, 54.34, -5.875e-08), (13.68, 54.58, -1.906e-07), (13.89, 50.75, -7.996e-08), (13.9, 50.8, 9.685e-08), (14.01, 50.82, -3.087e-07), (14.08, 50.82, -6.856e-08), (13.96, 53.78, -6.034e-08), (14.04, 53.76, -3.626e-08), (13.89, 53.81, -8.643e-08), (13.89, 54.09, -1.054e-07), (13.86, 53.84, 1.779e-07), (13.94, 53.86, -1.023e-07), (14.07, 53.87, -7.405e-08), (14.07, 54.01, -1.614e-09), (13.85, 54.12, 2.068e-07), (13.94, 54.08, 9.583e-08), (13.99, 54.06, -6.542e-08), (14.03, 54.04, -9.658e-08), (14.14, 50.85, -8.067e-08), (14.22, 50.88, -5.099e-08), (14.28, 50.9, -9.036e-09), (14.27, 50.98, -2.851e-08), (14.31, 50.95, -8.6e-08), (14.27, 51.02, -9.788e-08), (14.3, 51.05, -6.037e-08), (14.55, 51.45, -1e-07), (14.58, 52.11, -1e-07), (14.36, 52.72, -9.363e-08), (14.31, 52.74, -8.947e-08), (14.14, 52.97, -9.268e-08), (14.13, 52.83, -9.488e-08), (14.18, 52.81, -8.51e-08), (14.18, 52.98, -1.027e-07), (14.25, 53.0, -1.017e-07), (14.24, 52.78, -2.76e-08), (14.29, 53.02, -6.754e-08), (14.33, 53.05, -2.33e-07), (14.36, 53.08, -2.153e-07), (14.33, 53.48, -7.987e-08), (14.31, 53.52, -1.383e-07), (14.35, 53.43, -4.77e-08), (14.09, 53.74, 1.267e-07), (14.19, 53.73, 3.735e-08), (14.23, 53.76, -5.14e-08), (14.23, 53.7, -1.797e-07), (14.27, 53.69, 4.724e-09), (14.26, 53.74, 6.807e-07), (14.28, 53.63, -1.926e-08), (14.27, 53.74, 3.852e-07), (14.27, 53.74, -5e-08), (14.27, 53.74, -3.333e-08), (14.32, 53.62, 8.74e-08), (14.11, 53.99, -7.108e-08), (14.16, 53.96, -8.013e-08), (14.21, 53.87, -6.303e-08), (14.22, 53.93, 1.866e-06), (14.23, 53.76, -3.835e-08), (14.37, 50.91, -9.449e-08), (14.38, 50.94, -1.239e-07), (14.57, 50.93, 2.056e-06), (14.61, 50.93, 1.844e-07), (14.5, 51.05, -7.76e-08), (14.56, 51.02, -9.415e-08), (14.59, 51.81, 1.033e-07), (14.54, 52.41, -1.347e-07), (14.56, 52.36, -5.259e-08), (14.56, 52.45, -1.223e-07), (14.57, 52.29, -4.678e-08), (14.59, 52.47, 2.416e-07), (14.39, 52.7, -8.822e-08), (14.45, 52.68, -7.476e-08), (14.49, 52.66, -3.872e-08), (14.53, 52.63, -5.611e-08), (14.59, 52.6, -9.239e-08), (14.36, 53.17, -2.858e-07), (14.39, 53.22, -3.749e-09), (14.38, 53.14, 7.395e-08), (14.45, 53.26, 2.341e-07), (14.4, 53.32, -7.412e-08), (14.37, 53.39, -1.098e-07), (14.42, 53.28, -9.231e-08), (14.6, 50.99, -1.271e-07), (14.64, 50.87, 1.305e-07), (14.65, 50.94, -9.884e-08), (14.68, 50.85, -7.203e-08), (14.75, 50.83, -4.806e-08), (14.8, 50.84, -4.544e-07), (14.84, 50.92, -1.019e-07), (14.77, 50.98, -1e-07), (15.0, 51.19, -1.004e-07), (14.79, 51.52, -9.695e-08), (14.71, 51.7, -1.475e-07), (14.73, 51.54, -2.16e-07), (14.74, 51.67, -2.455e-08), (14.76, 51.62, 2.073e-07), (14.85, 51.5, -3.192e-08), (14.61, 51.87, -6.492e-08), (14.64, 51.89, -1.57e-07), (14.65, 51.74, 7.02e-08), (14.64, 51.8, -7.679e-08), (14.68, 51.93, -1.022e-07), (14.72, 51.96, -2.063e-08), (14.67, 52.14, 7.052e-08), (14.69, 52.19, -1.432e-07), (14.71, 52.24, 2.742e-07), (14.75, 52.07, -7.88e-08), (14.71, 52.1, -1.072e-07), (14.7, 52.18, -2.288e-07), (14.73, 52.01, -4.453e-08), (14.71, 52.18, -1.063e-07), (14.75, 52.07, -5.227e-08), (14.63, 52.27, -2.043e-09), (14.66, 52.25, -5.627e-08), (14.63, 52.58, -9.454e-08), (14.64, 52.51, 3.825e-07), (14.88, 50.95, -1.07e-07), (14.91, 50.99, -2.605e-07), (14.93, 51.02, -7.405e-08), (14.97, 51.06, -8.04e-08), (14.99, 51.11, -3.428e-08), (15.01, 51.19, -7.744e-08), (14.97, 51.41, -9.15e-08), (14.95, 51.46, -5.758e-08), (15.0, 51.36, -5.543e-08), (15.02, 51.26, -3.485e-08), (15.02, 51.3, 1.641e-07), (14.9, 51.48, -3.548e-08), (10.96, 52.07, -1.873e-06), (10.99, 52.55, -1.232e-07), (11.02, 52.42, -3.852e-07)], [(406, 408), (290, 291), (298, 299), (83, 84), (104, 106), (291, 292), (345, 347), (342, 355), (348, 349), (347, 348), (409, 404)], [(3, 0, 1), (1, 4, 3), (11, 10, 8), (11, 8, 9), (88, 17, 12), (88, 15, 17), (88, 16, 15), (88, 18, 16), (19, 18, 88), (22, 21, 23), (12, 22, 24), (25, 12, 24), (32, 10, 11), (33, 32, 30), (48, 37, 88), (88, 39, 19), (88, 40, 39), (88, 37, 41), (32, 88, 28), (61, 88, 32), (43, 32, 42), (45, 32, 44), (46, 32, 45), (48, 47, 38), (50, 49, 48), (55, 52, 54), (52, 56, 53), (86, 52, 55), (58, 59, 61), (64, 62, 63), (70, 67, 65), (70, 65, 66), (70, 69, 67), (72, 71, 74), (72, 74, 75), (76, 70, 72), (78, 82, 77), (79, 80, 82), (81, 82, 80), (88, 57, 48), (88, 61, 64), (76, 93, 70), (426, 64, 93), (95, 64, 426), (148, 102, 101), (148, 103, 102), (148, 105, 103), (148, 100, 109), (148, 109, 110), (114, 82, 81), (115, 82, 114), (82, 117, 116), (118, 82, 115), (121, 115, 114), (122, 115, 121), (125, 126, 124), (126, 83, 85), (128, 126, 85), (119, 83, 126), (129, 126, 128), (126, 120, 119), (130, 126, 129), (131, 126, 130), (133, 134, 126), (138, 136, 88), (139, 137, 138), (139, 138, 88), (148, 64, 142), (143, 148, 142), (97, 428, 98), (147, 428, 97), (146, 144, 99), (148, 147, 97), (148, 143, 144), (148, 144, 146), (148, 97, 427), (112, 149, 111), (115, 152, 151), (115, 154, 153), (150, 155, 115), (115, 124, 126), (158, 126, 157), (165, 159, 164), (88, 161, 139), (165, 163, 64), (167, 148, 166), (168, 148, 167), (169, 148, 168), (170, 148, 169), (115, 171, 154), (176, 115, 175), (173, 115, 177), (178, 173, 177), (180, 160, 165), (182, 183, 148), (183, 184, 173), (173, 178, 179), (186, 173, 185), (188, 173, 186), (64, 194, 193), (64, 193, 192), (197, 195, 64), (64, 200, 199), (203, 173, 202), (205, 173, 203), (204, 205, 203), (208, 207, 201), (210, 201, 64), (221, 212, 64), (173, 206, 213), (213, 214, 173), (221, 218, 212), (221, 220, 219), (221, 222, 220), (173, 64, 148), (221, 227, 226), (230, 173, 224), (231, 173, 230), (233, 229, 221), (244, 173, 232), (245, 244, 232), (249, 238, 246), (248, 251, 247), (267, 240, 238), (251, 267, 252), (253, 251, 248), (254, 255, 253), (256, 253, 255), (261, 257, 221), (265, 173, 242), (268, 173, 265), (271, 173, 270), (310, 173, 271), (272, 310, 271), (277, 253, 256), (278, 251, 277), (256, 279, 277), (280, 281, 251), (282, 283, 262), (282, 261, 221), (284, 310, 273), (286, 310, 285), (281, 287, 276), (288, 275, 276), (281, 289, 287), (296, 297, 295), (302, 301, 283), (304, 303, 282), (309, 173, 310), (313, 308, 310), (313, 310, 286), (314, 310, 308), (315, 310, 314), (282, 323, 322), (329, 263, 173), (328, 329, 173), (333, 263, 330), (327, 263, 333), (331, 335, 334), (338, 337, 331), (339, 331, 337), (341, 331, 340), (342, 345, 343), (346, 350, 331), (351, 310, 312), (354, 353, 352), (324, 221, 325), (363, 325, 263), (363, 364, 325), (368, 263, 326), (370, 263, 369), (263, 367, 365), (373, 331, 379), (374, 373, 379), (373, 375, 331), (379, 376, 374), (385, 384, 387), (386, 385, 387), (358, 380, 359), (387, 380, 361), (382, 359, 387), (388, 387, 324), (391, 389, 324), (393, 324, 390), (398, 324, 362), (325, 396, 395), (398, 397, 324), (390, 324, 397), (325, 400, 399), (406, 401, 402), (411, 325, 410), (412, 263, 372), (387, 415, 414), (417, 387, 388), (417, 416, 387), (418, 417, 388), (425, 420, 389), (421, 420, 425), (422, 388, 420), (388, 424, 423), (425, 389, 394), (97, 98, 96), (238, 239, 173), (243, 267, 264), (298, 297, 296), (403, 402, 325), (3, 2, 0), (5, 12, 1), (5, 6, 12), (1, 12, 4), (6, 7, 12), (14, 16, 13), (15, 16, 14), (7, 20, 12), (20, 22, 12), (23, 24, 22), (25, 88, 12), (27, 88, 26), (27, 28, 88), (32, 29, 10), (30, 32, 11), (32, 31, 29), (32, 34, 31), (35, 32, 33), (32, 36, 34), (35, 42, 32), (48, 38, 37), (88, 41, 40), (32, 28, 36), (43, 44, 32), (48, 49, 47), (50, 52, 51), (48, 52, 50), (54, 52, 48), (54, 48, 57), (32, 58, 61), (61, 60, 62), (69, 64, 63), (64, 61, 62), (71, 70, 68), (71, 72, 70), (70, 64, 69), (75, 74, 73), (79, 82, 78), (86, 56, 52), (88, 87, 57), (89, 90, 56), (86, 89, 56), (91, 90, 89), (88, 92, 87), (88, 135, 92), (95, 426, 94), (93, 64, 70), (148, 106, 105), (106, 148, 427), (110, 109, 107), (108, 110, 107), (148, 101, 100), (110, 111, 148), (82, 116, 113), (118, 117, 82), (126, 123, 120), (124, 115, 122), (126, 127, 123), (125, 127, 126), (131, 132, 126), (132, 133, 126), (88, 136, 135), (139, 140, 137), (95, 141, 64), (141, 142, 64), (144, 143, 145), (148, 146, 147), (111, 149, 148), (166, 148, 149), (115, 153, 152), (115, 155, 118), (150, 156, 155), (150, 115, 151), (158, 115, 126), (165, 160, 159), (64, 161, 88), (64, 162, 161), (64, 163, 162), (172, 171, 115), (115, 173, 172), (173, 174, 172), (175, 115, 158), (177, 115, 176), (180, 165, 181), (170, 182, 148), (173, 184, 174), (173, 148, 183), (179, 185, 173), (187, 188, 186), (189, 173, 188), (190, 173, 189), (64, 195, 194), (192, 181, 165), (64, 192, 165), (192, 191, 181), (190, 196, 173), (64, 198, 197), (64, 199, 198), (64, 201, 200), (196, 202, 173), (205, 206, 173), (201, 209, 208), (201, 210, 209), (64, 211, 210), (212, 211, 64), (214, 215, 173), (215, 216, 173), (216, 217, 173), (217, 223, 173), (221, 219, 218), (224, 173, 223), (222, 221, 228), (221, 225, 228), (221, 226, 225), (221, 229, 227), (231, 232, 173), (221, 234, 233), (221, 235, 234), (221, 236, 235), (221, 237, 236), (173, 221, 64), (239, 241, 173), (238, 240, 239), (242, 173, 241), (244, 238, 173), (247, 251, 250), (249, 267, 238), (249, 252, 267), (267, 243, 240), (221, 257, 237), (261, 258, 257), (261, 259, 258), (260, 259, 261), (263, 221, 173), (267, 266, 264), (267, 269, 266), (268, 270, 173), (272, 273, 310), (251, 274, 267), (274, 251, 275), (276, 275, 251), (281, 276, 251), (277, 251, 253), (280, 251, 278), (282, 262, 261), (284, 285, 310), (288, 295, 275), (293, 295, 288), (295, 294, 292), (293, 296, 295), (295, 297, 294), (300, 289, 281), (302, 283, 282), (282, 303, 302), (305, 331, 173), (306, 331, 305), (340, 331, 306), (309, 307, 173), (307, 305, 173), (315, 316, 310), (312, 310, 316), (282, 317, 304), (317, 282, 318), (282, 319, 318), (320, 282, 322), (320, 321, 282), (321, 319, 282), (282, 324, 323), (324, 282, 221), (263, 325, 221), (327, 326, 263), (329, 330, 263), (173, 331, 328), (331, 334, 332), (331, 336, 335), (339, 378, 331), (341, 343, 331), (341, 342, 343), (344, 331, 343), (344, 346, 331), (331, 350, 338), (351, 311, 310), (352, 311, 351), (352, 353, 311), (319, 321, 356), (321, 357, 356), (324, 360, 323), (324, 361, 360), (325, 362, 324), (263, 365, 363), (364, 366, 325), (369, 263, 368), (370, 371, 263), (372, 263, 371), (331, 375, 336), (331, 377, 379), (378, 377, 331), (382, 387, 381), (387, 383, 381), (387, 384, 383), (380, 387, 359), (324, 387, 361), (414, 386, 387), (389, 388, 324), (392, 393, 390), (324, 393, 391), (325, 395, 362), (399, 396, 325), (401, 405, 325), (325, 402, 401), (411, 403, 325), (405, 404, 325), (325, 407, 400), (404, 407, 325), (410, 325, 366), (263, 413, 367), (412, 413, 263), (387, 416, 415), (420, 388, 389), (388, 423, 419), (422, 424, 388)])
me_mesh.update()

# ---- objects
ob_mycurve = bpy.data.objects.new('myCurve', me_mesh_004)
ob_mycurve_001 = bpy.data.objects.new('myCurve.001', me_mesh)

# ---- transforms, parenting, visibility, modifiers, constraints
ob_mycurve.location = (0.0, 0.0, 0.0)
_m = ob_mycurve.modifiers.new('Auto Smooth', 'NODES')
_m.node_group = ng_auto_smooth
_gi = [s.identifier for s in ng_auto_smooth.interface.items_tree if s.item_type == 'SOCKET' and s.in_out == 'INPUT']
_m[_gi[1]] = 3.142  # Angle
ob_mycurve_001.location = (0.0, 0.0, 0.0)
_m = ob_mycurve_001.modifiers.new('Auto Smooth', 'NODES')
_m.node_group = ng_auto_smooth
_gi = [s.identifier for s in ng_auto_smooth.interface.items_tree if s.item_type == 'SOCKET' and s.in_out == 'INPUT']
_m[_gi[1]] = 3.142  # Angle

# ---- collection membership
scene.collection.objects.link(ob_mycurve)
scene.collection.objects.link(ob_mycurve_001)

# ---- scene / render settings (as saved in the file)
scene.frame_start = 1; scene.frame_end = 250; scene.frame_set(1)
scene.render.engine = 'BLENDER_EEVEE_NEXT'
scene.cycles.sampling_pattern = 'TABULATED_SOBOL'
scene.cycles.use_light_tree = False
scene.view_settings.view_transform = 'Filmic'
bpy.context.view_layer.update()

# ---- added for rendering (the .blend has no active camera and no usable light): camera, sun
cam_auto = bpy.data.cameras.new('AutoCamera')
cam_auto.lens = 50.0
cam_auto.sensor_width = 36.0
cam_auto.clip_end = 1000.0
ob_auto_camera = bpy.data.objects.new('AutoCamera', cam_auto)
scene.collection.objects.link(ob_auto_camera)
ob_auto_camera.location = (18.7777, 44.8354, 5.05978)
ob_auto_camera.rotation_euler = (1.09748, -7.21219e-08, 0.694738)
scene.camera = ob_auto_camera
light_auto_sun = bpy.data.lights.new('AutoSun', 'SUN')
light_auto_sun.energy = 3.0
light_auto_sun.angle = 0.0523599
ob_auto_sun = bpy.data.objects.new('AutoSun', light_auto_sun)
scene.collection.objects.link(ob_auto_sun)
ob_auto_sun.rotation_euler = (0.872665, 0.174533, 0.523599)
bpy.context.view_layer.update()
